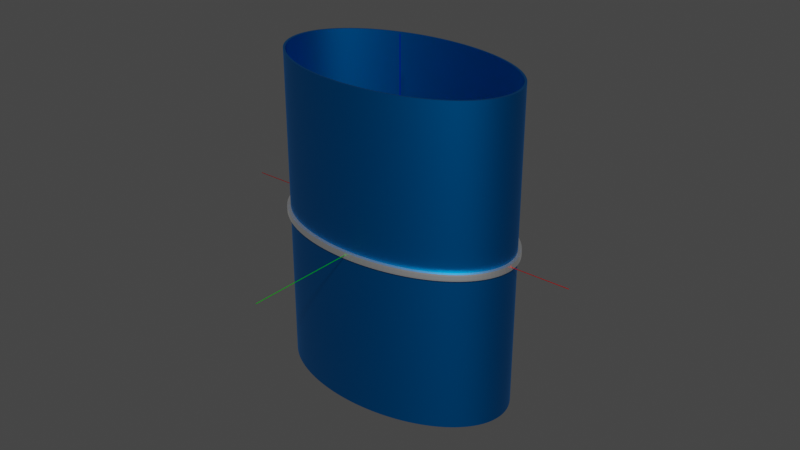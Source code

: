 # Source: cilindre_elliptic_simple.blend  (saved by Blender 3.6.13; exported with 4.5.12 LTS)
import bpy
from mathutils import Matrix  # noqa: F401  (used for matrix-valued properties, if any)

bpy.ops.wm.read_factory_settings(use_empty=True)
scene = bpy.context.scene
scene.name = 'Scene'

# ---- materials (node trees are filled in below, after node groups)
mat_red = bpy.data.materials.new('Red')
mat_red.use_transparent_shadow = False
mat_green = bpy.data.materials.new('Green')
mat_green.use_transparent_shadow = False
mat_blue = bpy.data.materials.new('Blue')
mat_blue.use_transparent_shadow = False
mat_azurebluedark = bpy.data.materials.new('AzureBlueDark')
mat_azurebluedark.use_transparent_shadow = False
mat_white = bpy.data.materials.new('White')
mat_white.use_transparent_shadow = False

# ---- material node trees
mat_red.use_nodes = True; mat_red.node_tree.nodes.clear()
_N = mat_red.node_tree.nodes; _L = mat_red.node_tree.links
n0 = _N.new('ShaderNodeBsdfPrincipled'); n0.name = 'Principled BSDF'; n0.location = (10, 300)
n0.distribution = 'GGX'
n0.subsurface_method = 'RANDOM_WALK_SKIN'
n0.inputs[0].default_value = (1.0, 0.0, 0.0, 0.5)
n0.inputs[1].default_value = 1.0
n0.inputs[3].default_value = 0.0
n0.inputs[13].default_value = 1.0
n0.inputs[27].default_value = (1.0, 0.0, 0.0, 0.5)
n1 = _N.new('ShaderNodeOutputMaterial'); n1.name = 'Material Output'; n1.location = (300, 300)
_L.new(n0.outputs[0], n1.inputs[0])
n1.is_active_output = True
mat_green.use_nodes = True; mat_green.node_tree.nodes.clear()
_N = mat_green.node_tree.nodes; _L = mat_green.node_tree.links
n0 = _N.new('ShaderNodeBsdfPrincipled'); n0.name = 'Principled BSDF'; n0.location = (10, 300)
n0.distribution = 'GGX'
n0.subsurface_method = 'RANDOM_WALK_SKIN'
n0.inputs[0].default_value = (0.0, 1.0, 0.0, 0.5)
n0.inputs[1].default_value = 1.0
n0.inputs[3].default_value = 0.0
n0.inputs[13].default_value = 1.0
n0.inputs[27].default_value = (0.0, 1.0, 0.0, 0.5)
n1 = _N.new('ShaderNodeOutputMaterial'); n1.name = 'Material Output'; n1.location = (300, 300)
_L.new(n0.outputs[0], n1.inputs[0])
n1.is_active_output = True
mat_blue.use_nodes = True; mat_blue.node_tree.nodes.clear()
_N = mat_blue.node_tree.nodes; _L = mat_blue.node_tree.links
n0 = _N.new('ShaderNodeBsdfPrincipled'); n0.name = 'Principled BSDF'; n0.location = (10, 300)
n0.distribution = 'GGX'
n0.subsurface_method = 'RANDOM_WALK_SKIN'
n0.inputs[0].default_value = (0.0, 0.0, 1.0, 0.5)
n0.inputs[1].default_value = 1.0
n0.inputs[3].default_value = 0.0
n0.inputs[13].default_value = 1.0
n0.inputs[27].default_value = (0.0, 0.0, 1.0, 0.5)
n1 = _N.new('ShaderNodeOutputMaterial'); n1.name = 'Material Output'; n1.location = (300, 300)
_L.new(n0.outputs[0], n1.inputs[0])
n1.is_active_output = True
mat_azurebluedark.use_nodes = True; mat_azurebluedark.node_tree.nodes.clear()
_N = mat_azurebluedark.node_tree.nodes; _L = mat_azurebluedark.node_tree.links
n0 = _N.new('ShaderNodeBsdfPrincipled'); n0.name = 'Principled BSDF'; n0.location = (10, 300)
n0.distribution = 'GGX'
n0.subsurface_method = 'RANDOM_WALK_SKIN'
n0.inputs[0].default_value = (0.0, 0.2, 0.6, 0.5)
n0.inputs[1].default_value = 1.0
n0.inputs[3].default_value = 0.0
n0.inputs[13].default_value = 1.0
n0.inputs[27].default_value = (0.0, 0.2, 0.6, 0.5)
n1 = _N.new('ShaderNodeOutputMaterial'); n1.name = 'Material Output'; n1.location = (300, 300)
_L.new(n0.outputs[0], n1.inputs[0])
n1.is_active_output = True
mat_white.use_nodes = True; mat_white.node_tree.nodes.clear()
_N = mat_white.node_tree.nodes; _L = mat_white.node_tree.links
n0 = _N.new('ShaderNodeBsdfPrincipled'); n0.name = 'Principled BSDF'; n0.location = (10, 300)
n0.distribution = 'GGX'
n0.subsurface_method = 'RANDOM_WALK_SKIN'
n0.inputs[0].default_value = (1.0, 1.0, 1.0, 0.5)
n0.inputs[1].default_value = 1.0
n0.inputs[3].default_value = 0.0
n0.inputs[13].default_value = 1.0
n0.inputs[27].default_value = (1.0, 1.0, 1.0, 0.5)
n1 = _N.new('ShaderNodeOutputMaterial'); n1.name = 'Material Output'; n1.location = (300, 300)
_L.new(n0.outputs[0], n1.inputs[0])
n1.is_active_output = True

# ---- world
world_world = bpy.data.worlds.new('World'); scene.world = world_world
world_world.use_nodes = True; world_world.node_tree.nodes.clear()
_N = world_world.node_tree.nodes; _L = world_world.node_tree.links
n0 = _N.new('ShaderNodeOutputWorld'); n0.name = 'World Output'; n0.location = (300, 300)
n1 = _N.new('ShaderNodeBackground'); n1.name = 'Background'; n1.location = (10, 300)
n1.inputs[0].default_value = (0.05088, 0.05088, 0.05088, 1.0)
_L.new(n1.outputs[0], n0.inputs[0])
n0.is_active_output = True
world_world.color = (0.05088, 0.05088, 0.05088)
world_world.use_sun_shadow = False
world_world.sun_shadow_jitter_overblur = 0.0

# ---- meshes
me_cylinder_008 = bpy.data.meshes.new('Cylinder.008')
me_cylinder_008.from_pydata([(0.0, 1.0, 0.0), (0.0, 1.0, 1.0), (0.1951, 0.9808, 0.0), (0.1951, 0.9808, 1.0), (0.3827, 0.9239, 0.0), (0.3827, 0.9239, 1.0), (0.5556, 0.8315, 0.0), (0.5556, 0.8315, 1.0), (0.7071, 0.7071, 0.0), (0.7071, 0.7071, 1.0), (0.8315, 0.5556, 0.0), (0.8315, 0.5556, 1.0), (0.9239, 0.3827, 0.0), (0.9239, 0.3827, 1.0), (0.9808, 0.1951, 0.0), (0.9808, 0.1951, 1.0), (1.0, 0.0, 0.0), (1.0, 0.0, 1.0), (0.9808, -0.1951, 0.0), (0.9808, -0.1951, 1.0), (0.9239, -0.3827, 0.0), (0.9239, -0.3827, 1.0), (0.8315, -0.5556, 0.0), (0.8315, -0.5556, 1.0), (0.7071, -0.7071, 0.0), (0.7071, -0.7071, 1.0), (0.5556, -0.8315, 0.0), (0.5556, -0.8315, 1.0), (0.3827, -0.9239, 0.0), (0.3827, -0.9239, 1.0), (0.1951, -0.9808, 0.0), (0.1951, -0.9808, 1.0), (0.0, -1.0, 0.0), (0.0, -1.0, 1.0), (-0.1951, -0.9808, 0.0), (-0.1951, -0.9808, 1.0), (-0.3827, -0.9239, 0.0), (-0.3827, -0.9239, 1.0), (-0.5556, -0.8315, 0.0), (-0.5556, -0.8315, 1.0), (-0.7071, -0.7071, 0.0), (-0.7071, -0.7071, 1.0), (-0.8315, -0.5556, 0.0), (-0.8315, -0.5556, 1.0), (-0.9239, -0.3827, 0.0), (-0.9239, -0.3827, 1.0), (-0.9808, -0.1951, 0.0), (-0.9808, -0.1951, 1.0), (-1.0, 0.0, 0.0), (-1.0, 0.0, 1.0), (-0.9808, 0.1951, 0.0), (-0.9808, 0.1951, 1.0), (-0.9239, 0.3827, 0.0), (-0.9239, 0.3827, 1.0), (-0.8315, 0.5556, 0.0), (-0.8315, 0.5556, 1.0), (-0.7071, 0.7071, 0.0), (-0.7071, 0.7071, 1.0), (-0.5556, 0.8315, 0.0), (-0.5556, 0.8315, 1.0), (-0.3827, 0.9239, 0.0), (-0.3827, 0.9239, 1.0), (-0.1951, 0.9808, 0.0), (-0.1951, 0.9808, 1.0), (6.903e-31, 3.0, 1.0), (0.5853, 2.942, 1.0), (1.148, 2.772, 1.0), (1.667, 2.494, 1.0), (2.121, 2.121, 1.0), (2.494, 1.667, 1.0), (2.772, 1.148, 1.0), (2.942, 0.5853, 1.0), (3.0, 3.109e-15, 1.0), (2.942, -0.5853, 1.0), (2.772, -1.148, 1.0), (2.494, -1.667, 1.0), (2.121, -2.121, 1.0), (1.667, -2.494, 1.0), (1.148, -2.772, 1.0), (0.5853, -2.942, 1.0), (6.903e-31, -3.0, 1.0), (-0.5853, -2.942, 1.0), (-1.148, -2.772, 1.0), (-1.667, -2.494, 1.0), (-2.121, -2.121, 1.0), (-2.494, -1.667, 1.0), (-2.772, -1.148, 1.0), (-2.942, -0.5853, 1.0), (-3.0, 3.109e-15, 1.0), (-2.942, 0.5853, 1.0), (-2.772, 1.148, 1.0), (-2.494, 1.667, 1.0), (-2.121, 2.121, 1.0), (-1.667, 2.494, 1.0), (-1.148, 2.772, 1.0), (-0.5853, 2.942, 1.0), (6.903e-31, 3.109e-15, 1.429), (-1.479e-29, 0.5, -21.43), (-1.479e-29, 0.5, 21.43), (0.09755, 0.4904, -21.43), (0.09755, 0.4904, 21.43), (0.1913, 0.4619, -21.43), (0.1913, 0.4619, 21.43), (0.2778, 0.4157, -21.43), (0.2778, 0.4157, 21.43), (0.3536, 0.3536, -21.43), (0.3536, 0.3536, 21.43), (0.4157, 0.2778, -21.43), (0.4157, 0.2778, 21.43), (0.4619, 0.1913, -21.43), (0.4619, 0.1913, 21.43), (0.4904, 0.09755, -21.43), (0.4904, 0.09755, 21.43), (0.5, -6.661e-14, -21.43), (0.5, -6.661e-14, 21.43), (0.4904, -0.09755, -21.43), (0.4904, -0.09755, 21.43), (0.4619, -0.1913, -21.43), (0.4619, -0.1913, 21.43), (0.4157, -0.2778, -21.43), (0.4157, -0.2778, 21.43), (0.3536, -0.3536, -21.43), (0.3536, -0.3536, 21.43), (0.2778, -0.4157, -21.43), (0.2778, -0.4157, 21.43), (0.1913, -0.4619, -21.43), (0.1913, -0.4619, 21.43), (0.09755, -0.4904, -21.43), (0.09755, -0.4904, 21.43), (-1.479e-29, -0.5, -21.43), (-1.479e-29, -0.5, 21.43), (-0.09755, -0.4904, -21.43), (-0.09755, -0.4904, 21.43), (-0.1913, -0.4619, -21.43), (-0.1913, -0.4619, 21.43), (-0.2778, -0.4157, -21.43), (-0.2778, -0.4157, 21.43), (-0.3536, -0.3536, -21.43), (-0.3536, -0.3536, 21.43), (-0.4157, -0.2778, -21.43), (-0.4157, -0.2778, 21.43), (-0.4619, -0.1913, -21.43), (-0.4619, -0.1913, 21.43), (-0.4904, -0.09755, -21.43), (-0.4904, -0.09755, 21.43), (-0.5, -6.661e-14, -21.43), (-0.5, -6.661e-14, 21.43), (-0.4904, 0.09755, -21.43), (-0.4904, 0.09755, 21.43), (-0.4619, 0.1913, -21.43), (-0.4619, 0.1913, 21.43), (-0.4157, 0.2778, -21.43), (-0.4157, 0.2778, 21.43), (-0.3536, 0.3536, -21.43), (-0.3536, 0.3536, 21.43), (-0.2778, 0.4157, -21.43), (-0.2778, 0.4157, 21.43), (-0.1913, 0.4619, -21.43), (-0.1913, 0.4619, 21.43), (-0.09755, 0.4904, -21.43), (-0.09755, 0.4904, 21.43), (3.423e-08, 1.0, 6.244e-09), (14.0, 1.0, 6.244e-09), (3.357e-08, 0.9808, -0.01394), (14.0, 0.9808, -0.01394), (3.162e-08, 0.9239, -0.02733), (14.0, 0.9239, -0.02733), (2.846e-08, 0.8315, -0.03968), (14.0, 0.8315, -0.03968), (2.42e-08, 0.7071, -0.05051), (14.0, 0.7071, -0.05051), (1.902e-08, 0.5556, -0.05939), (14.0, 0.5556, -0.05939), (1.31e-08, 0.3827, -0.06599), (14.0, 0.3827, -0.06599), (6.678e-09, 0.1951, -0.07006), (14.0, 0.1951, -0.07006), (5.024e-15, 8.742e-08, -0.07143), (14.0, 5.666e-07, -0.07143), (-6.678e-09, -0.1951, -0.07006), (14.0, -0.1951, -0.07006), (-1.31e-08, -0.3827, -0.06599), (14.0, -0.3827, -0.06599), (-1.902e-08, -0.5556, -0.05939), (14.0, -0.5556, -0.05939), (-2.42e-08, -0.7071, -0.05051), (14.0, -0.7071, -0.05051), (-2.846e-08, -0.8315, -0.03968), (14.0, -0.8315, -0.03968), (-3.162e-08, -0.9239, -0.02733), (14.0, -0.9239, -0.02733), (-3.357e-08, -0.9808, -0.01394), (14.0, -0.9808, -0.01394), (-3.423e-08, -1.0, -6.244e-09), (14.0, -1.0, -6.244e-09), (-3.357e-08, -0.9808, 0.01394), (14.0, -0.9808, 0.01394), (-3.162e-08, -0.9239, 0.02733), (14.0, -0.9239, 0.02733), (-2.846e-08, -0.8315, 0.03968), (14.0, -0.8315, 0.03968), (-2.42e-08, -0.7071, 0.05051), (14.0, -0.7071, 0.05051), (-1.902e-08, -0.5556, 0.05939), (14.0, -0.5556, 0.05939), (-1.31e-08, -0.3827, 0.06599), (14.0, -0.3827, 0.06599), (-6.678e-09, -0.1951, 0.07006), (14.0, -0.1951, 0.07006), (-5.024e-15, -8.742e-08, 0.07143), (14.0, 3.918e-07, 0.07143), (6.678e-09, 0.1951, 0.07006), (14.0, 0.1951, 0.07006), (1.31e-08, 0.3827, 0.06599), (14.0, 0.3827, 0.06599), (1.902e-08, 0.5556, 0.05939), (14.0, 0.5556, 0.05939), (2.42e-08, 0.7071, 0.05051), (14.0, 0.7071, 0.05051), (2.846e-08, 0.8315, 0.03968), (14.0, 0.8315, 0.03968), (3.162e-08, 0.9239, 0.02733), (14.0, 0.9239, 0.02733), (3.357e-08, 0.9808, 0.01394), (14.0, 0.9808, 0.01394), (14.0, 3.0, 1.873e-08), (14.0, 2.942, -0.04181), (14.0, 2.772, -0.082), (14.0, 2.494, -0.1191), (14.0, 2.121, -0.1515), (14.0, 1.667, -0.1782), (14.0, 1.148, -0.198), (14.0, 0.5853, -0.2102), (14.0, 2.623e-07, -0.2143), (14.0, -0.5853, -0.2102), (14.0, -1.148, -0.198), (14.0, -1.667, -0.1782), (14.0, -2.121, -0.1515), (14.0, -2.494, -0.1191), (14.0, -2.772, -0.082), (14.0, -2.942, -0.04181), (14.0, -3.0, -1.873e-08), (14.0, -2.942, 0.04181), (14.0, -2.772, 0.082), (14.0, -2.494, 0.1191), (14.0, -2.121, 0.1515), (14.0, -1.667, 0.1782), (14.0, -1.148, 0.198), (14.0, -0.5853, 0.2102), (14.0, -2.623e-07, 0.2143), (14.0, 0.5853, 0.2102), (14.0, 1.148, 0.198), (14.0, 1.667, 0.1782), (14.0, 2.121, 0.1515), (14.0, 2.494, 0.1191), (14.0, 2.772, 0.082), (14.0, 2.942, 0.04181), (20.0, 2.054e-07, 2.47e-15), (-300.0, 0.5, 3.122e-09), (300.0, 0.5, 3.122e-09), (-300.0, 0.4904, -0.006968), (300.0, 0.4904, -0.006968), (-300.0, 0.4619, -0.01367), (300.0, 0.462, -0.01367), (-300.0, 0.4157, -0.01984), (300.0, 0.4158, -0.01984), (-300.0, 0.3536, -0.02525), (300.0, 0.3536, -0.02525), (-300.0, 0.2778, -0.0297), (300.0, 0.2778, -0.0297), (-300.0, 0.1913, -0.033), (300.0, 0.1914, -0.033), (-300.0, 0.09755, -0.03503), (300.0, 0.09757, -0.03503), (-300.0, 4.371e-08, -0.03571), (300.0, 2.058e-05, -0.03571), (-300.0, -0.09755, -0.03503), (300.0, -0.09752, -0.03503), (-300.0, -0.1913, -0.033), (300.0, -0.1913, -0.033), (-300.0, -0.2778, -0.0297), (300.0, -0.2778, -0.0297), (-300.0, -0.3536, -0.02525), (300.0, -0.3535, -0.02525), (-300.0, -0.4157, -0.01984), (300.0, -0.4157, -0.01984), (-300.0, -0.4619, -0.01367), (300.0, -0.4619, -0.01367), (-300.0, -0.4904, -0.006968), (300.0, -0.4904, -0.006968), (-300.0, -0.5, -3.122e-09), (300.0, -0.5, -3.122e-09), (-300.0, -0.4904, 0.006968), (300.0, -0.4904, 0.006968), (-300.0, -0.4619, 0.01367), (300.0, -0.4619, 0.01367), (-300.0, -0.4157, 0.01984), (300.0, -0.4157, 0.01984), (-300.0, -0.3536, 0.02525), (300.0, -0.3535, 0.02525), (-300.0, -0.2778, 0.0297), (300.0, -0.2778, 0.0297), (-300.0, -0.1913, 0.033), (300.0, -0.1913, 0.033), (-300.0, -0.09755, 0.03503), (300.0, -0.09752, 0.03503), (-300.0, -4.371e-08, 0.03571), (300.0, 2.049e-05, 0.03571), (-300.0, 0.09755, 0.03503), (300.0, 0.09757, 0.03503), (-300.0, 0.1913, 0.033), (300.0, 0.1914, 0.033), (-300.0, 0.2778, 0.0297), (300.0, 0.2778, 0.0297), (-300.0, 0.3536, 0.02525), (300.0, 0.3536, 0.02525), (-300.0, 0.4157, 0.01984), (300.0, 0.4158, 0.01984), (-300.0, 0.4619, 0.01367), (300.0, 0.462, 0.01367), (-300.0, 0.4904, 0.006968), (300.0, 0.4904, 0.006968), (-1.0, 1.941e-23, 6.244e-09), (-1.0, 14.0, 6.244e-09), (-0.9808, -4.332e-17, -0.01394), (-0.9808, 14.0, -0.01394), (-0.9239, -8.497e-17, -0.02733), (-0.9239, 14.0, -0.02733), (-0.8315, -1.234e-16, -0.03968), (-0.8315, 14.0, -0.03968), (-0.7071, -1.57e-16, -0.05051), (-0.7071, 14.0, -0.05051), (-0.5556, -1.846e-16, -0.05939), (-0.5556, 14.0, -0.05939), (-0.3827, -2.051e-16, -0.06599), (-0.3827, 14.0, -0.06599), (-0.1951, -2.178e-16, -0.07006), (-0.1951, 14.0, -0.07006), (-8.742e-08, -2.22e-16, -0.07143), (-8.742e-08, 14.0, -0.07143), (0.1951, -2.178e-16, -0.07006), (0.1951, 14.0, -0.07006), (0.3827, -2.051e-16, -0.06599), (0.3827, 14.0, -0.06599), (0.5556, -1.846e-16, -0.05939), (0.5556, 14.0, -0.05939), (0.7071, -1.57e-16, -0.05051), (0.7071, 14.0, -0.05051), (0.8315, -1.234e-16, -0.03968), (0.8315, 14.0, -0.03968), (0.9239, -8.497e-17, -0.02733), (0.9239, 14.0, -0.02733), (0.9808, -4.332e-17, -0.01394), (0.9808, 14.0, -0.01394), (1.0, -1.941e-23, -6.244e-09), (1.0, 14.0, -6.244e-09), (0.9808, 4.332e-17, 0.01394), (0.9808, 14.0, 0.01394), (0.9239, 8.497e-17, 0.02733), (0.9239, 14.0, 0.02733), (0.8315, 1.234e-16, 0.03968), (0.8315, 14.0, 0.03968), (0.7071, 1.57e-16, 0.05051), (0.7071, 14.0, 0.05051), (0.5556, 1.846e-16, 0.05939), (0.5556, 14.0, 0.05939), (0.3827, 2.051e-16, 0.06599), (0.3827, 14.0, 0.06599), (0.1951, 2.178e-16, 0.07006), (0.1951, 14.0, 0.07006), (8.742e-08, 2.22e-16, 0.07143), (8.742e-08, 14.0, 0.07143), (-0.1951, 2.178e-16, 0.07006), (-0.1951, 14.0, 0.07006), (-0.3827, 2.051e-16, 0.06599), (-0.3827, 14.0, 0.06599), (-0.5556, 1.846e-16, 0.05939), (-0.5556, 14.0, 0.05939), (-0.7071, 1.57e-16, 0.05051), (-0.7071, 14.0, 0.05051), (-0.8315, 1.234e-16, 0.03968), (-0.8315, 14.0, 0.03968), (-0.9239, 8.497e-17, 0.02733), (-0.9239, 14.0, 0.02733), (-0.9808, 4.332e-17, 0.01394), (-0.9808, 14.0, 0.01394), (-3.0, 14.0, 1.873e-08), (-2.942, 14.0, -0.04181), (-2.772, 14.0, -0.082), (-2.494, 14.0, -0.1191), (-2.121, 14.0, -0.1515), (-1.667, 14.0, -0.1782), (-1.148, 14.0, -0.198), (-0.5853, 14.0, -0.2102), (-2.623e-07, 14.0, -0.2143), (0.5853, 14.0, -0.2102), (1.148, 14.0, -0.198), (1.667, 14.0, -0.1782), (2.121, 14.0, -0.1515), (2.494, 14.0, -0.1191), (2.772, 14.0, -0.082), (2.942, 14.0, -0.04181), (3.0, 14.0, -1.873e-08), (2.942, 14.0, 0.04181), (2.772, 14.0, 0.082), (2.494, 14.0, 0.1191), (2.121, 14.0, 0.1515), (1.667, 14.0, 0.1782), (1.148, 14.0, 0.198), (0.5853, 14.0, 0.2102), (2.623e-07, 14.0, 0.2143), (-0.5853, 14.0, 0.2102), (-1.148, 14.0, 0.198), (-1.667, 14.0, 0.1782), (-2.121, 14.0, 0.1515), (-2.494, 14.0, 0.1191), (-2.772, 14.0, 0.082), (-2.942, 14.0, 0.04181), (4.441e-15, 20.0, 7.043e-32), (-0.5, -300.0, 3.122e-09), (-0.5, 300.0, 3.122e-09), (-0.4904, -300.0, -0.006968), (-0.4904, 300.0, -0.006968), (-0.4619, -300.0, -0.01367), (-0.4619, 300.0, -0.01367), (-0.4157, -300.0, -0.01984), (-0.4157, 300.0, -0.01984), (-0.3536, -300.0, -0.02525), (-0.3536, 300.0, -0.02525), (-0.2778, -300.0, -0.0297), (-0.2778, 300.0, -0.0297), (-0.1913, -300.0, -0.033), (-0.1913, 300.0, -0.033), (-0.09755, -300.0, -0.03503), (-0.09755, 300.0, -0.03503), (-4.371e-08, -300.0, -0.03571), (-4.371e-08, 300.0, -0.03571), (0.09755, -300.0, -0.03503), (0.09755, 300.0, -0.03503), (0.1913, -300.0, -0.033), (0.1913, 300.0, -0.033), (0.2778, -300.0, -0.0297), (0.2778, 300.0, -0.0297), (0.3536, -300.0, -0.02525), (0.3536, 300.0, -0.02525), (0.4157, -300.0, -0.01984), (0.4157, 300.0, -0.01984), (0.4619, -300.0, -0.01367), (0.4619, 300.0, -0.01367), (0.4904, -300.0, -0.006968), (0.4904, 300.0, -0.006968), (0.5, -300.0, -3.122e-09), (0.5, 300.0, -3.122e-09), (0.4904, -300.0, 0.006968), (0.4904, 300.0, 0.006968), (0.4619, -300.0, 0.01367), (0.4619, 300.0, 0.01367), (0.4157, -300.0, 0.01984), (0.4157, 300.0, 0.01984), (0.3536, -300.0, 0.02525), (0.3536, 300.0, 0.02525), (0.2778, -300.0, 0.0297), (0.2778, 300.0, 0.0297), (0.1913, -300.0, 0.033), (0.1913, 300.0, 0.033), (0.09755, -300.0, 0.03503), (0.09755, 300.0, 0.03503), (4.371e-08, -300.0, 0.03571), (4.371e-08, 300.0, 0.03571), (-0.09755, -300.0, 0.03503), (-0.09755, 300.0, 0.03503), (-0.1913, -300.0, 0.033), (-0.1913, 300.0, 0.033), (-0.2778, -300.0, 0.0297), (-0.2778, 300.0, 0.0297), (-0.3536, -300.0, 0.02525), (-0.3536, 300.0, 0.02525), (-0.4157, -300.0, 0.01984), (-0.4157, 300.0, 0.01984), (-0.4619, -300.0, 0.01367), (-0.4619, 300.0, 0.01367), (-0.4904, -300.0, 0.006968), (-0.4904, 300.0, 0.006968)], [], [(0, 1, 3, 2), (2, 3, 5, 4), (4, 5, 7, 6), (6, 7, 9, 8), (8, 9, 11, 10), (10, 11, 13, 12), (12, 13, 15, 14), (14, 15, 17, 16), (16, 17, 19, 18), (18, 19, 21, 20), (20, 21, 23, 22), (22, 23, 25, 24), (24, 25, 27, 26), (26, 27, 29, 28), (28, 29, 31, 30), (30, 31, 33, 32), (32, 33, 35, 34), (34, 35, 37, 36), (36, 37, 39, 38), (38, 39, 41, 40), (40, 41, 43, 42), (42, 43, 45, 44), (44, 45, 47, 46), (46, 47, 49, 48), (48, 49, 51, 50), (50, 51, 53, 52), (52, 53, 55, 54), (54, 55, 57, 56), (56, 57, 59, 58), (58, 59, 61, 60), (3, 1, 63, 61, 59, 57, 55, 53, 51, 49, 47, 45, 43, 41, 39, 37, 35, 33, 31, 29, 27, 25, 23, 21, 19, 17, 15, 13, 11, 9, 7, 5), (60, 61, 63, 62), (62, 63, 1, 0), (0, 2, 4, 6, 8, 10, 12, 14, 16, 18, 20, 22, 24, 26, 28, 30, 32, 34, 36, 38, 40, 42, 44, 46, 48, 50, 52, 54, 56, 58, 60, 62), (64, 96, 65), (65, 96, 66), (66, 96, 67), (67, 96, 68), (68, 96, 69), (69, 96, 70), (70, 96, 71), (71, 96, 72), (72, 96, 73), (73, 96, 74), (74, 96, 75), (75, 96, 76), (76, 96, 77), (77, 96, 78), (78, 96, 79), (79, 96, 80), (80, 96, 81), (81, 96, 82), (82, 96, 83), (83, 96, 84), (84, 96, 85), (85, 96, 86), (86, 96, 87), (87, 96, 88), (88, 96, 89), (89, 96, 90), (90, 96, 91), (91, 96, 92), (92, 96, 93), (93, 96, 94), (64, 65, 66, 67, 68, 69, 70, 71, 72, 73, 74, 75, 76, 77, 78, 79, 80, 81, 82, 83, 84, 85, 86, 87, 88, 89, 90, 91, 92, 93, 94, 95), (94, 96, 95), (95, 96, 64), (97, 98, 100, 99), (99, 100, 102, 101), (101, 102, 104, 103), (103, 104, 106, 105), (105, 106, 108, 107), (107, 108, 110, 109), (109, 110, 112, 111), (111, 112, 114, 113), (113, 114, 116, 115), (115, 116, 118, 117), (117, 118, 120, 119), (119, 120, 122, 121), (121, 122, 124, 123), (123, 124, 126, 125), (125, 126, 128, 127), (127, 128, 130, 129), (129, 130, 132, 131), (131, 132, 134, 133), (133, 134, 136, 135), (135, 136, 138, 137), (137, 138, 140, 139), (139, 140, 142, 141), (141, 142, 144, 143), (143, 144, 146, 145), (145, 146, 148, 147), (147, 148, 150, 149), (149, 150, 152, 151), (151, 152, 154, 153), (153, 154, 156, 155), (155, 156, 158, 157), (100, 98, 160, 158, 156, 154, 152, 150, 148, 146, 144, 142, 140, 138, 136, 134, 132, 130, 128, 126, 124, 122, 120, 118, 116, 114, 112, 110, 108, 106, 104, 102), (157, 158, 160, 159), (159, 160, 98, 97), (97, 99, 101, 103, 105, 107, 109, 111, 113, 115, 117, 119, 121, 123, 125, 127, 129, 131, 133, 135, 137, 139, 141, 143, 145, 147, 149, 151, 153, 155, 157, 159), (161, 162, 164, 163), (163, 164, 166, 165), (165, 166, 168, 167), (167, 168, 170, 169), (169, 170, 172, 171), (171, 172, 174, 173), (173, 174, 176, 175), (175, 176, 178, 177), (177, 178, 180, 179), (179, 180, 182, 181), (181, 182, 184, 183), (183, 184, 186, 185), (185, 186, 188, 187), (187, 188, 190, 189), (189, 190, 192, 191), (191, 192, 194, 193), (193, 194, 196, 195), (195, 196, 198, 197), (197, 198, 200, 199), (199, 200, 202, 201), (201, 202, 204, 203), (203, 204, 206, 205), (205, 206, 208, 207), (207, 208, 210, 209), (209, 210, 212, 211), (211, 212, 214, 213), (213, 214, 216, 215), (215, 216, 218, 217), (217, 218, 220, 219), (219, 220, 222, 221), (164, 162, 224, 222, 220, 218, 216, 214, 212, 210, 208, 206, 204, 202, 200, 198, 196, 194, 192, 190, 188, 186, 184, 182, 180, 178, 176, 174, 172, 170, 168, 166), (221, 222, 224, 223), (223, 224, 162, 161), (161, 163, 165, 167, 169, 171, 173, 175, 177, 179, 181, 183, 185, 187, 189, 191, 193, 195, 197, 199, 201, 203, 205, 207, 209, 211, 213, 215, 217, 219, 221, 223), (225, 257, 226), (226, 257, 227), (227, 257, 228), (228, 257, 229), (229, 257, 230), (230, 257, 231), (231, 257, 232), (232, 257, 233), (233, 257, 234), (234, 257, 235), (235, 257, 236), (236, 257, 237), (237, 257, 238), (238, 257, 239), (239, 257, 240), (240, 257, 241), (241, 257, 242), (242, 257, 243), (243, 257, 244), (244, 257, 245), (245, 257, 246), (246, 257, 247), (247, 257, 248), (248, 257, 249), (249, 257, 250), (250, 257, 251), (251, 257, 252), (252, 257, 253), (253, 257, 254), (254, 257, 255), (225, 226, 227, 228, 229, 230, 231, 232, 233, 234, 235, 236, 237, 238, 239, 240, 241, 242, 243, 244, 245, 246, 247, 248, 249, 250, 251, 252, 253, 254, 255, 256), (255, 257, 256), (256, 257, 225), (258, 259, 261, 260), (260, 261, 263, 262), (262, 263, 265, 264), (264, 265, 267, 266), (266, 267, 269, 268), (268, 269, 271, 270), (270, 271, 273, 272), (272, 273, 275, 274), (274, 275, 277, 276), (276, 277, 279, 278), (278, 279, 281, 280), (280, 281, 283, 282), (282, 283, 285, 284), (284, 285, 287, 286), (286, 287, 289, 288), (288, 289, 291, 290), (290, 291, 293, 292), (292, 293, 295, 294), (294, 295, 297, 296), (296, 297, 299, 298), (298, 299, 301, 300), (300, 301, 303, 302), (302, 303, 305, 304), (304, 305, 307, 306), (306, 307, 309, 308), (308, 309, 311, 310), (310, 311, 313, 312), (312, 313, 315, 314), (314, 315, 317, 316), (316, 317, 319, 318), (261, 259, 321, 319, 317, 315, 313, 311, 309, 307, 305, 303, 301, 299, 297, 295, 293, 291, 289, 287, 285, 283, 281, 279, 277, 275, 273, 271, 269, 267, 265, 263), (318, 319, 321, 320), (320, 321, 259, 258), (258, 260, 262, 264, 266, 268, 270, 272, 274, 276, 278, 280, 282, 284, 286, 288, 290, 292, 294, 296, 298, 300, 302, 304, 306, 308, 310, 312, 314, 316, 318, 320), (322, 323, 325, 324), (324, 325, 327, 326), (326, 327, 329, 328), (328, 329, 331, 330), (330, 331, 333, 332), (332, 333, 335, 334), (334, 335, 337, 336), (336, 337, 339, 338), (338, 339, 341, 340), (340, 341, 343, 342), (342, 343, 345, 344), (344, 345, 347, 346), (346, 347, 349, 348), (348, 349, 351, 350), (350, 351, 353, 352), (352, 353, 355, 354), (354, 355, 357, 356), (356, 357, 359, 358), (358, 359, 361, 360), (360, 361, 363, 362), (362, 363, 365, 364), (364, 365, 367, 366), (366, 367, 369, 368), (368, 369, 371, 370), (370, 371, 373, 372), (372, 373, 375, 374), (374, 375, 377, 376), (376, 377, 379, 378), (378, 379, 381, 380), (380, 381, 383, 382), (325, 323, 385, 383, 381, 379, 377, 375, 373, 371, 369, 367, 365, 363, 361, 359, 357, 355, 353, 351, 349, 347, 345, 343, 341, 339, 337, 335, 333, 331, 329, 327), (382, 383, 385, 384), (384, 385, 323, 322), (322, 324, 326, 328, 330, 332, 334, 336, 338, 340, 342, 344, 346, 348, 350, 352, 354, 356, 358, 360, 362, 364, 366, 368, 370, 372, 374, 376, 378, 380, 382, 384), (386, 418, 387), (387, 418, 388), (388, 418, 389), (389, 418, 390), (390, 418, 391), (391, 418, 392), (392, 418, 393), (393, 418, 394), (394, 418, 395), (395, 418, 396), (396, 418, 397), (397, 418, 398), (398, 418, 399), (399, 418, 400), (400, 418, 401), (401, 418, 402), (402, 418, 403), (403, 418, 404), (404, 418, 405), (405, 418, 406), (406, 418, 407), (407, 418, 408), (408, 418, 409), (409, 418, 410), (410, 418, 411), (411, 418, 412), (412, 418, 413), (413, 418, 414), (414, 418, 415), (415, 418, 416), (386, 387, 388, 389, 390, 391, 392, 393, 394, 395, 396, 397, 398, 399, 400, 401, 402, 403, 404, 405, 406, 407, 408, 409, 410, 411, 412, 413, 414, 415, 416, 417), (416, 418, 417), (417, 418, 386), (419, 420, 422, 421), (421, 422, 424, 423), (423, 424, 426, 425), (425, 426, 428, 427), (427, 428, 430, 429), (429, 430, 432, 431), (431, 432, 434, 433), (433, 434, 436, 435), (435, 436, 438, 437), (437, 438, 440, 439), (439, 440, 442, 441), (441, 442, 444, 443), (443, 444, 446, 445), (445, 446, 448, 447), (447, 448, 450, 449), (449, 450, 452, 451), (451, 452, 454, 453), (453, 454, 456, 455), (455, 456, 458, 457), (457, 458, 460, 459), (459, 460, 462, 461), (461, 462, 464, 463), (463, 464, 466, 465), (465, 466, 468, 467), (467, 468, 470, 469), (469, 470, 472, 471), (471, 472, 474, 473), (473, 474, 476, 475), (475, 476, 478, 477), (477, 478, 480, 479), (422, 420, 482, 480, 478, 476, 474, 472, 470, 468, 466, 464, 462, 460, 458, 456, 454, 452, 450, 448, 446, 444, 442, 440, 438, 436, 434, 432, 430, 428, 426, 424), (479, 480, 482, 481), (481, 482, 420, 419), (419, 421, 423, 425, 427, 429, 431, 433, 435, 437, 439, 441, 443, 445, 447, 449, 451, 453, 455, 457, 459, 461, 463, 465, 467, 469, 471, 473, 475, 477, 479, 481)])
me_cylinder_008.polygons.foreach_set('use_smooth', [True] * 303)
me_cylinder_008.polygons.foreach_set('material_index', [0, 0, 0, 0, 0, 0, 0, 0, 0, 0, 0, 0, 0, 0, 0, 0, 0, 0, 0, 0, 0, 0, 0, 0, 0, 0, 0, 0, 0, 0, 0, 0, 0, 0, 0, 0, 0, 0, 0, 0, 0, 0, 0, 0, 0, 0, 0, 0, 0, 0, 0, 0, 0, 0, 0, 0, 0, 0, 0, 0, 0, 0, 0, 0, 0, 0, 0, 0, 0, 0, 0, 0, 0, 0, 0, 0, 0, 0, 0, 0, 0, 0, 0, 0, 0, 0, 0, 0, 0, 0, 0, 0, 0, 0, 0, 0, 0, 0, 0, 0, 0, 1, 1, 1, 1, 1, 1, 1, 1, 1, 1, 1, 1, 1, 1, 1, 1, 1, 1, 1, 1, 1, 1, 1, 1, 1, 1, 1, 1, 1, 1, 1, 1, 1, 1, 1, 1, 1, 1, 1, 1, 1, 1, 1, 1, 1, 1, 1, 1, 1, 1, 1, 1, 1, 1, 1, 1, 1, 1, 1, 1, 1, 1, 1, 1, 1, 1, 1, 1, 1, 1, 1, 1, 1, 1, 1, 1, 1, 1, 1, 1, 1, 1, 1, 1, 1, 1, 1, 1, 1, 1, 1, 1, 1, 1, 1, 1, 1, 1, 1, 1, 1, 2, 2, 2, 2, 2, 2, 2, 2, 2, 2, 2, 2, 2, 2, 2, 2, 2, 2, 2, 2, 2, 2, 2, 2, 2, 2, 2, 2, 2, 2, 2, 2, 2, 2, 2, 2, 2, 2, 2, 2, 2, 2, 2, 2, 2, 2, 2, 2, 2, 2, 2, 2, 2, 2, 2, 2, 2, 2, 2, 2, 2, 2, 2, 2, 2, 2, 2, 2, 2, 2, 2, 2, 2, 2, 2, 2, 2, 2, 2, 2, 2, 2, 2, 2, 2, 2, 2, 2, 2, 2, 2, 2, 2, 2, 2, 2, 2, 2, 2, 2, 2])
_uv = me_cylinder_008.uv_layers.new(name='UVMap')
_uv.uv.foreach_set('vector', [1.0, 0.5, 1.0, 1.0, 0.9688, 1.0, 0.9688, 0.5, 0.9688, 0.5, 0.9688, 1.0, 0.9375, 1.0, 0.9375, 0.5, 0.9375, 0.5, 0.9375, 1.0, 0.9062, 1.0, 0.9062, 0.5, 0.9062, 0.5, 0.9062, 1.0, 0.875, 1.0, 0.875, 0.5, 0.875, 0.5, 0.875, 1.0, 0.8438, 1.0, 0.8438, 0.5, 0.8438, 0.5, 0.8438, 1.0, 0.8125, 1.0, 0.8125, 0.5, 0.8125, 0.5, 0.8125, 1.0, 0.7812, 1.0, 0.7812, 0.5, 0.7812, 0.5, 0.7812, 1.0, 0.75, 1.0, 0.75, 0.5, 0.75, 0.5, 0.75, 1.0, 0.7188, 1.0, 0.7188, 0.5, 0.7188, 0.5, 0.7188, 1.0, 0.6875, 1.0, 0.6875, 0.5, 0.6875, 0.5, 0.6875, 1.0, 0.6562, 1.0, 0.6562, 0.5, 0.6562, 0.5, 0.6562, 1.0, 0.625, 1.0, 0.625, 0.5, 0.625, 0.5, 0.625, 1.0, 0.5938, 1.0, 0.5938, 0.5, 0.5938, 0.5, 0.5938, 1.0, 0.5625, 1.0, 0.5625, 0.5, 0.5625, 0.5, 0.5625, 1.0, 0.5312, 1.0, 0.5312, 0.5, 0.5312, 0.5, 0.5312, 1.0, 0.5, 1.0, 0.5, 0.5, 0.5, 0.5, 0.5, 1.0, 0.4688, 1.0, 0.4688, 0.5, 0.4688, 0.5, 0.4688, 1.0, 0.4375, 1.0, 0.4375, 0.5, 0.4375, 0.5, 0.4375, 1.0, 0.4062, 1.0, 0.4062, 0.5, 0.4062, 0.5, 0.4062, 1.0, 0.375, 1.0, 0.375, 0.5, 0.375, 0.5, 0.375, 1.0, 0.3438, 1.0, 0.3438, 0.5, 0.3438, 0.5, 0.3438, 1.0, 0.3125, 1.0, 0.3125, 0.5, 0.3125, 0.5, 0.3125, 1.0, 0.2812, 1.0, 0.2812, 0.5, 0.2812, 0.5, 0.2812, 1.0, 0.25, 1.0, 0.25, 0.5, 0.25, 0.5, 0.25, 1.0, 0.2188, 1.0, 0.2188, 0.5, 0.2188, 0.5, 0.2188, 1.0, 0.1875, 1.0, 0.1875, 0.5, 0.1875, 0.5, 0.1875, 1.0, 0.1562, 1.0, 0.1562, 0.5, 0.1562, 0.5, 0.1562, 1.0, 0.125, 1.0, 0.125, 0.5, 0.125, 0.5, 0.125, 1.0, 0.09375, 1.0, 0.09375, 0.5, 0.09375, 0.5, 0.09375, 1.0, 0.0625, 1.0, 0.0625, 0.5, 0.2968, 0.4854, 0.25, 0.49, 0.2032, 0.4854, 0.1582, 0.4717, 0.1167, 0.4496, 0.08029, 0.4197, 0.05045, 0.3833, 0.02827, 0.3418, 0.01461, 0.2968, 0.01, 0.25, 0.01461, 0.2032, 0.02827, 0.1582, 0.05045, 0.1167, 0.08029, 0.08029, 0.1167, 0.05045, 0.1582, 0.02827, 0.2032, 0.01461, 0.25, 0.01, 0.2968, 0.01461, 0.3418, 0.02827, 0.3833, 0.05045, 0.4197, 0.08029, 0.4496, 0.1167, 0.4717, 0.1582, 0.4854, 0.2032, 0.49, 0.25, 0.4854, 0.2968, 0.4717, 0.3418, 0.4496, 0.3833, 0.4197, 0.4197, 0.3833, 0.4496, 0.3418, 0.4717, 0.0625, 0.5, 0.0625, 1.0, 0.03125, 1.0, 0.03125, 0.5, 0.03125, 0.5, 0.03125, 1.0, 0.0, 1.0, 0.0, 0.5, 0.75, 0.49, 0.7968, 0.4854, 0.8418, 0.4717, 0.8833, 0.4496, 0.9197, 0.4197, 0.9496, 0.3833, 0.9717, 0.3418, 0.9854, 0.2968, 0.99, 0.25, 0.9854, 0.2032, 0.9717, 0.1582, 0.9496, 0.1167, 0.9197, 0.08029, 0.8833, 0.05045, 0.8418, 0.02827, 0.7968, 0.01461, 0.75, 0.01, 0.7032, 0.01461, 0.6582, 0.02827, 0.6167, 0.05045, 0.5803, 0.08029, 0.5504, 0.1167, 0.5283, 0.1582, 0.5146, 0.2032, 0.51, 0.25, 0.5146, 0.2968, 0.5283, 0.3418, 0.5504, 0.3833, 0.5803, 0.4197, 0.6167, 0.4496, 0.6582, 0.4717, 0.7032, 0.4854, 0.25, 0.49, 0.25, 0.25, 0.2968, 0.4854, 0.2968, 0.4854, 0.25, 0.25, 0.3418, 0.4717, 0.3418, 0.4717, 0.25, 0.25, 0.3833, 0.4496, 0.3833, 0.4496, 0.25, 0.25, 0.4197, 0.4197, 0.4197, 0.4197, 0.25, 0.25, 0.4496, 0.3833, 0.4496, 0.3833, 0.25, 0.25, 0.4717, 0.3418, 0.4717, 0.3418, 0.25, 0.25, 0.4854, 0.2968, 0.4854, 0.2968, 0.25, 0.25, 0.49, 0.25, 0.49, 0.25, 0.25, 0.25, 0.4854, 0.2032, 0.4854, 0.2032, 0.25, 0.25, 0.4717, 0.1582, 0.4717, 0.1582, 0.25, 0.25, 0.4496, 0.1167, 0.4496, 0.1167, 0.25, 0.25, 0.4197, 0.08029, 0.4197, 0.08029, 0.25, 0.25, 0.3833, 0.05045, 0.3833, 0.05045, 0.25, 0.25, 0.3418, 0.02827, 0.3418, 0.02827, 0.25, 0.25, 0.2968, 0.01461, 0.2968, 0.01461, 0.25, 0.25, 0.25, 0.01, 0.25, 0.01, 0.25, 0.25, 0.2032, 0.01461, 0.2032, 0.01461, 0.25, 0.25, 0.1582, 0.02827, 0.1582, 0.02827, 0.25, 0.25, 0.1167, 0.05045, 0.1167, 0.05045, 0.25, 0.25, 0.08029, 0.08029, 0.08029, 0.08029, 0.25, 0.25, 0.05045, 0.1167, 0.05045, 0.1167, 0.25, 0.25, 0.02827, 0.1582, 0.02827, 0.1582, 0.25, 0.25, 0.01461, 0.2032, 0.01461, 0.2032, 0.25, 0.25, 0.01, 0.25, 0.01, 0.25, 0.25, 0.25, 0.01461, 0.2968, 0.01461, 0.2968, 0.25, 0.25, 0.02827, 0.3418, 0.02827, 0.3418, 0.25, 0.25, 0.05045, 0.3833, 0.05045, 0.3833, 0.25, 0.25, 0.08029, 0.4197, 0.08029, 0.4197, 0.25, 0.25, 0.1167, 0.4496, 0.1167, 0.4496, 0.25, 0.25, 0.1582, 0.4717, 0.75, 0.49, 0.7968, 0.4854, 0.8418, 0.4717, 0.8833, 0.4496, 0.9197, 0.4197, 0.9496, 0.3833, 0.9717, 0.3418, 0.9854, 0.2968, 0.99, 0.25, 0.9854, 0.2032, 0.9717, 0.1582, 0.9496, 0.1167, 0.9197, 0.08029, 0.8833, 0.05045, 0.8418, 0.02827, 0.7968, 0.01461, 0.75, 0.01, 0.7032, 0.01461, 0.6582, 0.02827, 0.6167, 0.05045, 0.5803, 0.08029, 0.5504, 0.1167, 0.5283, 0.1582, 0.5146, 0.2032, 0.51, 0.25, 0.5146, 0.2968, 0.5283, 0.3418, 0.5504, 0.3833, 0.5803, 0.4197, 0.6167, 0.4496, 0.6582, 0.4717, 0.7032, 0.4854, 0.1582, 0.4717, 0.25, 0.25, 0.2032, 0.4854, 0.2032, 0.4854, 0.25, 0.25, 0.25, 0.49, 1.0, 0.5, 1.0, 1.0, 0.9688, 1.0, 0.9688, 0.5, 0.9688, 0.5, 0.9688, 1.0, 0.9375, 1.0, 0.9375, 0.5, 0.9375, 0.5, 0.9375, 1.0, 0.9062, 1.0, 0.9062, 0.5, 0.9062, 0.5, 0.9062, 1.0, 0.875, 1.0, 0.875, 0.5, 0.875, 0.5, 0.875, 1.0, 0.8438, 1.0, 0.8438, 0.5, 0.8438, 0.5, 0.8438, 1.0, 0.8125, 1.0, 0.8125, 0.5, 0.8125, 0.5, 0.8125, 1.0, 0.7812, 1.0, 0.7812, 0.5, 0.7812, 0.5, 0.7812, 1.0, 0.75, 1.0, 0.75, 0.5, 0.75, 0.5, 0.75, 1.0, 0.7188, 1.0, 0.7188, 0.5, 0.7188, 0.5, 0.7188, 1.0, 0.6875, 1.0, 0.6875, 0.5, 0.6875, 0.5, 0.6875, 1.0, 0.6562, 1.0, 0.6562, 0.5, 0.6562, 0.5, 0.6562, 1.0, 0.625, 1.0, 0.625, 0.5, 0.625, 0.5, 0.625, 1.0, 0.5938, 1.0, 0.5938, 0.5, 0.5938, 0.5, 0.5938, 1.0, 0.5625, 1.0, 0.5625, 0.5, 0.5625, 0.5, 0.5625, 1.0, 0.5312, 1.0, 0.5312, 0.5, 0.5312, 0.5, 0.5312, 1.0, 0.5, 1.0, 0.5, 0.5, 0.5, 0.5, 0.5, 1.0, 0.4688, 1.0, 0.4688, 0.5, 0.4688, 0.5, 0.4688, 1.0, 0.4375, 1.0, 0.4375, 0.5, 0.4375, 0.5, 0.4375, 1.0, 0.4062, 1.0, 0.4062, 0.5, 0.4062, 0.5, 0.4062, 1.0, 0.375, 1.0, 0.375, 0.5, 0.375, 0.5, 0.375, 1.0, 0.3438, 1.0, 0.3438, 0.5, 0.3438, 0.5, 0.3438, 1.0, 0.3125, 1.0, 0.3125, 0.5, 0.3125, 0.5, 0.3125, 1.0, 0.2812, 1.0, 0.2812, 0.5, 0.2812, 0.5, 0.2812, 1.0, 0.25, 1.0, 0.25, 0.5, 0.25, 0.5, 0.25, 1.0, 0.2188, 1.0, 0.2188, 0.5, 0.2188, 0.5, 0.2188, 1.0, 0.1875, 1.0, 0.1875, 0.5, 0.1875, 0.5, 0.1875, 1.0, 0.1562, 1.0, 0.1562, 0.5, 0.1562, 0.5, 0.1562, 1.0, 0.125, 1.0, 0.125, 0.5, 0.125, 0.5, 0.125, 1.0, 0.09375, 1.0, 0.09375, 0.5, 0.09375, 0.5, 0.09375, 1.0, 0.0625, 1.0, 0.0625, 0.5, 0.2968, 0.4854, 0.25, 0.49, 0.2032, 0.4854, 0.1582, 0.4717, 0.1167, 0.4496, 0.08029, 0.4197, 0.05045, 0.3833, 0.02827, 0.3418, 0.01461, 0.2968, 0.01, 0.25, 0.01461, 0.2032, 0.02827, 0.1582, 0.05045, 0.1167, 0.08029, 0.08029, 0.1167, 0.05045, 0.1582, 0.02827, 0.2032, 0.01461, 0.25, 0.01, 0.2968, 0.01461, 0.3418, 0.02827, 0.3833, 0.05045, 0.4197, 0.08029, 0.4496, 0.1167, 0.4717, 0.1582, 0.4854, 0.2032, 0.49, 0.25, 0.4854, 0.2968, 0.4717, 0.3418, 0.4496, 0.3833, 0.4197, 0.4197, 0.3833, 0.4496, 0.3418, 0.4717, 0.0625, 0.5, 0.0625, 1.0, 0.03125, 1.0, 0.03125, 0.5, 0.03125, 0.5, 0.03125, 1.0, 0.0, 1.0, 0.0, 0.5, 0.75, 0.49, 0.7968, 0.4854, 0.8418, 0.4717, 0.8833, 0.4496, 0.9197, 0.4197, 0.9496, 0.3833, 0.9717, 0.3418, 0.9854, 0.2968, 0.99, 0.25, 0.9854, 0.2032, 0.9717, 0.1582, 0.9496, 0.1167, 0.9197, 0.08029, 0.8833, 0.05045, 0.8418, 0.02827, 0.7968, 0.01461, 0.75, 0.01, 0.7032, 0.01461, 0.6582, 0.02827, 0.6167, 0.05045, 0.5803, 0.08029, 0.5504, 0.1167, 0.5283, 0.1582, 0.5146, 0.2032, 0.51, 0.25, 0.5146, 0.2968, 0.5283, 0.3418, 0.5504, 0.3833, 0.5803, 0.4197, 0.6167, 0.4496, 0.6582, 0.4717, 0.7032, 0.4854, 1.0, 0.5, 1.0, 1.0, 0.9688, 1.0, 0.9688, 0.5, 0.9688, 0.5, 0.9688, 1.0, 0.9375, 1.0, 0.9375, 0.5, 0.9375, 0.5, 0.9375, 1.0, 0.9062, 1.0, 0.9062, 0.5, 0.9062, 0.5, 0.9062, 1.0, 0.875, 1.0, 0.875, 0.5, 0.875, 0.5, 0.875, 1.0, 0.8438, 1.0, 0.8438, 0.5, 0.8438, 0.5, 0.8438, 1.0, 0.8125, 1.0, 0.8125, 0.5, 0.8125, 0.5, 0.8125, 1.0, 0.7812, 1.0, 0.7812, 0.5, 0.7812, 0.5, 0.7812, 1.0, 0.75, 1.0, 0.75, 0.5, 0.75, 0.5, 0.75, 1.0, 0.7188, 1.0, 0.7188, 0.5, 0.7188, 0.5, 0.7188, 1.0, 0.6875, 1.0, 0.6875, 0.5, 0.6875, 0.5, 0.6875, 1.0, 0.6562, 1.0, 0.6562, 0.5, 0.6562, 0.5, 0.6562, 1.0, 0.625, 1.0, 0.625, 0.5, 0.625, 0.5, 0.625, 1.0, 0.5938, 1.0, 0.5938, 0.5, 0.5938, 0.5, 0.5938, 1.0, 0.5625, 1.0, 0.5625, 0.5, 0.5625, 0.5, 0.5625, 1.0, 0.5312, 1.0, 0.5312, 0.5, 0.5312, 0.5, 0.5312, 1.0, 0.5, 1.0, 0.5, 0.5, 0.5, 0.5, 0.5, 1.0, 0.4688, 1.0, 0.4688, 0.5, 0.4688, 0.5, 0.4688, 1.0, 0.4375, 1.0, 0.4375, 0.5, 0.4375, 0.5, 0.4375, 1.0, 0.4062, 1.0, 0.4062, 0.5, 0.4062, 0.5, 0.4062, 1.0, 0.375, 1.0, 0.375, 0.5, 0.375, 0.5, 0.375, 1.0, 0.3438, 1.0, 0.3438, 0.5, 0.3438, 0.5, 0.3438, 1.0, 0.3125, 1.0, 0.3125, 0.5, 0.3125, 0.5, 0.3125, 1.0, 0.2812, 1.0, 0.2812, 0.5, 0.2812, 0.5, 0.2812, 1.0, 0.25, 1.0, 0.25, 0.5, 0.25, 0.5, 0.25, 1.0, 0.2188, 1.0, 0.2188, 0.5, 0.2188, 0.5, 0.2188, 1.0, 0.1875, 1.0, 0.1875, 0.5, 0.1875, 0.5, 0.1875, 1.0, 0.1562, 1.0, 0.1562, 0.5, 0.1562, 0.5, 0.1562, 1.0, 0.125, 1.0, 0.125, 0.5, 0.125, 0.5, 0.125, 1.0, 0.09375, 1.0, 0.09375, 0.5, 0.09375, 0.5, 0.09375, 1.0, 0.0625, 1.0, 0.0625, 0.5, 0.2968, 0.4854, 0.25, 0.49, 0.2032, 0.4854, 0.1582, 0.4717, 0.1167, 0.4496, 0.08029, 0.4197, 0.05045, 0.3833, 0.02827, 0.3418, 0.01461, 0.2968, 0.01, 0.25, 0.01461, 0.2032, 0.02827, 0.1582, 0.05045, 0.1167, 0.08029, 0.08029, 0.1167, 0.05045, 0.1582, 0.02827, 0.2032, 0.01461, 0.25, 0.01, 0.2968, 0.01461, 0.3418, 0.02827, 0.3833, 0.05045, 0.4197, 0.08029, 0.4496, 0.1167, 0.4717, 0.1582, 0.4854, 0.2032, 0.49, 0.25, 0.4854, 0.2968, 0.4717, 0.3418, 0.4496, 0.3833, 0.4197, 0.4197, 0.3833, 0.4496, 0.3418, 0.4717, 0.0625, 0.5, 0.0625, 1.0, 0.03125, 1.0, 0.03125, 0.5, 0.03125, 0.5, 0.03125, 1.0, 0.0, 1.0, 0.0, 0.5, 0.75, 0.49, 0.7968, 0.4854, 0.8418, 0.4717, 0.8833, 0.4496, 0.9197, 0.4197, 0.9496, 0.3833, 0.9717, 0.3418, 0.9854, 0.2968, 0.99, 0.25, 0.9854, 0.2032, 0.9717, 0.1582, 0.9496, 0.1167, 0.9197, 0.08029, 0.8833, 0.05045, 0.8418, 0.02827, 0.7968, 0.01461, 0.75, 0.01, 0.7032, 0.01461, 0.6582, 0.02827, 0.6167, 0.05045, 0.5803, 0.08029, 0.5504, 0.1167, 0.5283, 0.1582, 0.5146, 0.2032, 0.51, 0.25, 0.5146, 0.2968, 0.5283, 0.3418, 0.5504, 0.3833, 0.5803, 0.4197, 0.6167, 0.4496, 0.6582, 0.4717, 0.7032, 0.4854, 0.25, 0.49, 0.25, 0.25, 0.2968, 0.4854, 0.2968, 0.4854, 0.25, 0.25, 0.3418, 0.4717, 0.3418, 0.4717, 0.25, 0.25, 0.3833, 0.4496, 0.3833, 0.4496, 0.25, 0.25, 0.4197, 0.4197, 0.4197, 0.4197, 0.25, 0.25, 0.4496, 0.3833, 0.4496, 0.3833, 0.25, 0.25, 0.4717, 0.3418, 0.4717, 0.3418, 0.25, 0.25, 0.4854, 0.2968, 0.4854, 0.2968, 0.25, 0.25, 0.49, 0.25, 0.49, 0.25, 0.25, 0.25, 0.4854, 0.2032, 0.4854, 0.2032, 0.25, 0.25, 0.4717, 0.1582, 0.4717, 0.1582, 0.25, 0.25, 0.4496, 0.1167, 0.4496, 0.1167, 0.25, 0.25, 0.4197, 0.08029, 0.4197, 0.08029, 0.25, 0.25, 0.3833, 0.05045, 0.3833, 0.05045, 0.25, 0.25, 0.3418, 0.02827, 0.3418, 0.02827, 0.25, 0.25, 0.2968, 0.01461, 0.2968, 0.01461, 0.25, 0.25, 0.25, 0.01, 0.25, 0.01, 0.25, 0.25, 0.2032, 0.01461, 0.2032, 0.01461, 0.25, 0.25, 0.1582, 0.02827, 0.1582, 0.02827, 0.25, 0.25, 0.1167, 0.05045, 0.1167, 0.05045, 0.25, 0.25, 0.08029, 0.08029, 0.08029, 0.08029, 0.25, 0.25, 0.05045, 0.1167, 0.05045, 0.1167, 0.25, 0.25, 0.02827, 0.1582, 0.02827, 0.1582, 0.25, 0.25, 0.01461, 0.2032, 0.01461, 0.2032, 0.25, 0.25, 0.01, 0.25, 0.01, 0.25, 0.25, 0.25, 0.01461, 0.2968, 0.01461, 0.2968, 0.25, 0.25, 0.02827, 0.3418, 0.02827, 0.3418, 0.25, 0.25, 0.05045, 0.3833, 0.05045, 0.3833, 0.25, 0.25, 0.08029, 0.4197, 0.08029, 0.4197, 0.25, 0.25, 0.1167, 0.4496, 0.1167, 0.4496, 0.25, 0.25, 0.1582, 0.4717, 0.75, 0.49, 0.7968, 0.4854, 0.8418, 0.4717, 0.8833, 0.4496, 0.9197, 0.4197, 0.9496, 0.3833, 0.9717, 0.3418, 0.9854, 0.2968, 0.99, 0.25, 0.9854, 0.2032, 0.9717, 0.1582, 0.9496, 0.1167, 0.9197, 0.08029, 0.8833, 0.05045, 0.8418, 0.02827, 0.7968, 0.01461, 0.75, 0.01, 0.7032, 0.01461, 0.6582, 0.02827, 0.6167, 0.05045, 0.5803, 0.08029, 0.5504, 0.1167, 0.5283, 0.1582, 0.5146, 0.2032, 0.51, 0.25, 0.5146, 0.2968, 0.5283, 0.3418, 0.5504, 0.3833, 0.5803, 0.4197, 0.6167, 0.4496, 0.6582, 0.4717, 0.7032, 0.4854, 0.1582, 0.4717, 0.25, 0.25, 0.2032, 0.4854, 0.2032, 0.4854, 0.25, 0.25, 0.25, 0.49, 1.0, 0.5, 1.0, 1.0, 0.9688, 1.0, 0.9688, 0.5, 0.9688, 0.5, 0.9688, 1.0, 0.9375, 1.0, 0.9375, 0.5, 0.9375, 0.5, 0.9375, 1.0, 0.9062, 1.0, 0.9062, 0.5, 0.9062, 0.5, 0.9062, 1.0, 0.875, 1.0, 0.875, 0.5, 0.875, 0.5, 0.875, 1.0, 0.8438, 1.0, 0.8438, 0.5, 0.8438, 0.5, 0.8438, 1.0, 0.8125, 1.0, 0.8125, 0.5, 0.8125, 0.5, 0.8125, 1.0, 0.7812, 1.0, 0.7812, 0.5, 0.7812, 0.5, 0.7812, 1.0, 0.75, 1.0, 0.75, 0.5, 0.75, 0.5, 0.75, 1.0, 0.7188, 1.0, 0.7188, 0.5, 0.7188, 0.5, 0.7188, 1.0, 0.6875, 1.0, 0.6875, 0.5, 0.6875, 0.5, 0.6875, 1.0, 0.6562, 1.0, 0.6562, 0.5, 0.6562, 0.5, 0.6562, 1.0, 0.625, 1.0, 0.625, 0.5, 0.625, 0.5, 0.625, 1.0, 0.5938, 1.0, 0.5938, 0.5, 0.5938, 0.5, 0.5938, 1.0, 0.5625, 1.0, 0.5625, 0.5, 0.5625, 0.5, 0.5625, 1.0, 0.5312, 1.0, 0.5312, 0.5, 0.5312, 0.5, 0.5312, 1.0, 0.5, 1.0, 0.5, 0.5, 0.5, 0.5, 0.5, 1.0, 0.4688, 1.0, 0.4688, 0.5, 0.4688, 0.5, 0.4688, 1.0, 0.4375, 1.0, 0.4375, 0.5, 0.4375, 0.5, 0.4375, 1.0, 0.4062, 1.0, 0.4062, 0.5, 0.4062, 0.5, 0.4062, 1.0, 0.375, 1.0, 0.375, 0.5, 0.375, 0.5, 0.375, 1.0, 0.3438, 1.0, 0.3438, 0.5, 0.3438, 0.5, 0.3438, 1.0, 0.3125, 1.0, 0.3125, 0.5, 0.3125, 0.5, 0.3125, 1.0, 0.2812, 1.0, 0.2812, 0.5, 0.2812, 0.5, 0.2812, 1.0, 0.25, 1.0, 0.25, 0.5, 0.25, 0.5, 0.25, 1.0, 0.2188, 1.0, 0.2188, 0.5, 0.2188, 0.5, 0.2188, 1.0, 0.1875, 1.0, 0.1875, 0.5, 0.1875, 0.5, 0.1875, 1.0, 0.1562, 1.0, 0.1562, 0.5, 0.1562, 0.5, 0.1562, 1.0, 0.125, 1.0, 0.125, 0.5, 0.125, 0.5, 0.125, 1.0, 0.09375, 1.0, 0.09375, 0.5, 0.09375, 0.5, 0.09375, 1.0, 0.0625, 1.0, 0.0625, 0.5, 0.2968, 0.4854, 0.25, 0.49, 0.2032, 0.4854, 0.1582, 0.4717, 0.1167, 0.4496, 0.08029, 0.4197, 0.05045, 0.3833, 0.02827, 0.3418, 0.01461, 0.2968, 0.01, 0.25, 0.01461, 0.2032, 0.02827, 0.1582, 0.05045, 0.1167, 0.08029, 0.08029, 0.1167, 0.05045, 0.1582, 0.02827, 0.2032, 0.01461, 0.25, 0.01, 0.2968, 0.01461, 0.3418, 0.02827, 0.3833, 0.05045, 0.4197, 0.08029, 0.4496, 0.1167, 0.4717, 0.1582, 0.4854, 0.2032, 0.49, 0.25, 0.4854, 0.2968, 0.4717, 0.3418, 0.4496, 0.3833, 0.4197, 0.4197, 0.3833, 0.4496, 0.3418, 0.4717, 0.0625, 0.5, 0.0625, 1.0, 0.03125, 1.0, 0.03125, 0.5, 0.03125, 0.5, 0.03125, 1.0, 0.0, 1.0, 0.0, 0.5, 0.75, 0.49, 0.7968, 0.4854, 0.8418, 0.4717, 0.8833, 0.4496, 0.9197, 0.4197, 0.9496, 0.3833, 0.9717, 0.3418, 0.9854, 0.2968, 0.99, 0.25, 0.9854, 0.2032, 0.9717, 0.1582, 0.9496, 0.1167, 0.9197, 0.08029, 0.8833, 0.05045, 0.8418, 0.02827, 0.7968, 0.01461, 0.75, 0.01, 0.7032, 0.01461, 0.6582, 0.02827, 0.6167, 0.05045, 0.5803, 0.08029, 0.5504, 0.1167, 0.5283, 0.1582, 0.5146, 0.2032, 0.51, 0.25, 0.5146, 0.2968, 0.5283, 0.3418, 0.5504, 0.3833, 0.5803, 0.4197, 0.6167, 0.4496, 0.6582, 0.4717, 0.7032, 0.4854, 1.0, 0.5, 1.0, 1.0, 0.9688, 1.0, 0.9688, 0.5, 0.9688, 0.5, 0.9688, 1.0, 0.9375, 1.0, 0.9375, 0.5, 0.9375, 0.5, 0.9375, 1.0, 0.9062, 1.0, 0.9062, 0.5, 0.9062, 0.5, 0.9062, 1.0, 0.875, 1.0, 0.875, 0.5, 0.875, 0.5, 0.875, 1.0, 0.8438, 1.0, 0.8438, 0.5, 0.8438, 0.5, 0.8438, 1.0, 0.8125, 1.0, 0.8125, 0.5, 0.8125, 0.5, 0.8125, 1.0, 0.7812, 1.0, 0.7812, 0.5, 0.7812, 0.5, 0.7812, 1.0, 0.75, 1.0, 0.75, 0.5, 0.75, 0.5, 0.75, 1.0, 0.7188, 1.0, 0.7188, 0.5, 0.7188, 0.5, 0.7188, 1.0, 0.6875, 1.0, 0.6875, 0.5, 0.6875, 0.5, 0.6875, 1.0, 0.6562, 1.0, 0.6562, 0.5, 0.6562, 0.5, 0.6562, 1.0, 0.625, 1.0, 0.625, 0.5, 0.625, 0.5, 0.625, 1.0, 0.5938, 1.0, 0.5938, 0.5, 0.5938, 0.5, 0.5938, 1.0, 0.5625, 1.0, 0.5625, 0.5, 0.5625, 0.5, 0.5625, 1.0, 0.5312, 1.0, 0.5312, 0.5, 0.5312, 0.5, 0.5312, 1.0, 0.5, 1.0, 0.5, 0.5, 0.5, 0.5, 0.5, 1.0, 0.4688, 1.0, 0.4688, 0.5, 0.4688, 0.5, 0.4688, 1.0, 0.4375, 1.0, 0.4375, 0.5, 0.4375, 0.5, 0.4375, 1.0, 0.4062, 1.0, 0.4062, 0.5, 0.4062, 0.5, 0.4062, 1.0, 0.375, 1.0, 0.375, 0.5, 0.375, 0.5, 0.375, 1.0, 0.3438, 1.0, 0.3438, 0.5, 0.3438, 0.5, 0.3438, 1.0, 0.3125, 1.0, 0.3125, 0.5, 0.3125, 0.5, 0.3125, 1.0, 0.2812, 1.0, 0.2812, 0.5, 0.2812, 0.5, 0.2812, 1.0, 0.25, 1.0, 0.25, 0.5, 0.25, 0.5, 0.25, 1.0, 0.2188, 1.0, 0.2188, 0.5, 0.2188, 0.5, 0.2188, 1.0, 0.1875, 1.0, 0.1875, 0.5, 0.1875, 0.5, 0.1875, 1.0, 0.1562, 1.0, 0.1562, 0.5, 0.1562, 0.5, 0.1562, 1.0, 0.125, 1.0, 0.125, 0.5, 0.125, 0.5, 0.125, 1.0, 0.09375, 1.0, 0.09375, 0.5, 0.09375, 0.5, 0.09375, 1.0, 0.0625, 1.0, 0.0625, 0.5, 0.2968, 0.4854, 0.25, 0.49, 0.2032, 0.4854, 0.1582, 0.4717, 0.1167, 0.4496, 0.08029, 0.4197, 0.05045, 0.3833, 0.02827, 0.3418, 0.01461, 0.2968, 0.01, 0.25, 0.01461, 0.2032, 0.02827, 0.1582, 0.05045, 0.1167, 0.08029, 0.08029, 0.1167, 0.05045, 0.1582, 0.02827, 0.2032, 0.01461, 0.25, 0.01, 0.2968, 0.01461, 0.3418, 0.02827, 0.3833, 0.05045, 0.4197, 0.08029, 0.4496, 0.1167, 0.4717, 0.1582, 0.4854, 0.2032, 0.49, 0.25, 0.4854, 0.2968, 0.4717, 0.3418, 0.4496, 0.3833, 0.4197, 0.4197, 0.3833, 0.4496, 0.3418, 0.4717, 0.0625, 0.5, 0.0625, 1.0, 0.03125, 1.0, 0.03125, 0.5, 0.03125, 0.5, 0.03125, 1.0, 0.0, 1.0, 0.0, 0.5, 0.75, 0.49, 0.7968, 0.4854, 0.8418, 0.4717, 0.8833, 0.4496, 0.9197, 0.4197, 0.9496, 0.3833, 0.9717, 0.3418, 0.9854, 0.2968, 0.99, 0.25, 0.9854, 0.2032, 0.9717, 0.1582, 0.9496, 0.1167, 0.9197, 0.08029, 0.8833, 0.05045, 0.8418, 0.02827, 0.7968, 0.01461, 0.75, 0.01, 0.7032, 0.01461, 0.6582, 0.02827, 0.6167, 0.05045, 0.5803, 0.08029, 0.5504, 0.1167, 0.5283, 0.1582, 0.5146, 0.2032, 0.51, 0.25, 0.5146, 0.2968, 0.5283, 0.3418, 0.5504, 0.3833, 0.5803, 0.4197, 0.6167, 0.4496, 0.6582, 0.4717, 0.7032, 0.4854, 0.25, 0.49, 0.25, 0.25, 0.2968, 0.4854, 0.2968, 0.4854, 0.25, 0.25, 0.3418, 0.4717, 0.3418, 0.4717, 0.25, 0.25, 0.3833, 0.4496, 0.3833, 0.4496, 0.25, 0.25, 0.4197, 0.4197, 0.4197, 0.4197, 0.25, 0.25, 0.4496, 0.3833, 0.4496, 0.3833, 0.25, 0.25, 0.4717, 0.3418, 0.4717, 0.3418, 0.25, 0.25, 0.4854, 0.2968, 0.4854, 0.2968, 0.25, 0.25, 0.49, 0.25, 0.49, 0.25, 0.25, 0.25, 0.4854, 0.2032, 0.4854, 0.2032, 0.25, 0.25, 0.4717, 0.1582, 0.4717, 0.1582, 0.25, 0.25, 0.4496, 0.1167, 0.4496, 0.1167, 0.25, 0.25, 0.4197, 0.08029, 0.4197, 0.08029, 0.25, 0.25, 0.3833, 0.05045, 0.3833, 0.05045, 0.25, 0.25, 0.3418, 0.02827, 0.3418, 0.02827, 0.25, 0.25, 0.2968, 0.01461, 0.2968, 0.01461, 0.25, 0.25, 0.25, 0.01, 0.25, 0.01, 0.25, 0.25, 0.2032, 0.01461, 0.2032, 0.01461, 0.25, 0.25, 0.1582, 0.02827, 0.1582, 0.02827, 0.25, 0.25, 0.1167, 0.05045, 0.1167, 0.05045, 0.25, 0.25, 0.08029, 0.08029, 0.08029, 0.08029, 0.25, 0.25, 0.05045, 0.1167, 0.05045, 0.1167, 0.25, 0.25, 0.02827, 0.1582, 0.02827, 0.1582, 0.25, 0.25, 0.01461, 0.2032, 0.01461, 0.2032, 0.25, 0.25, 0.01, 0.25, 0.01, 0.25, 0.25, 0.25, 0.01461, 0.2968, 0.01461, 0.2968, 0.25, 0.25, 0.02827, 0.3418, 0.02827, 0.3418, 0.25, 0.25, 0.05045, 0.3833, 0.05045, 0.3833, 0.25, 0.25, 0.08029, 0.4197, 0.08029, 0.4197, 0.25, 0.25, 0.1167, 0.4496, 0.1167, 0.4496, 0.25, 0.25, 0.1582, 0.4717, 0.75, 0.49, 0.7968, 0.4854, 0.8418, 0.4717, 0.8833, 0.4496, 0.9197, 0.4197, 0.9496, 0.3833, 0.9717, 0.3418, 0.9854, 0.2968, 0.99, 0.25, 0.9854, 0.2032, 0.9717, 0.1582, 0.9496, 0.1167, 0.9197, 0.08029, 0.8833, 0.05045, 0.8418, 0.02827, 0.7968, 0.01461, 0.75, 0.01, 0.7032, 0.01461, 0.6582, 0.02827, 0.6167, 0.05045, 0.5803, 0.08029, 0.5504, 0.1167, 0.5283, 0.1582, 0.5146, 0.2032, 0.51, 0.25, 0.5146, 0.2968, 0.5283, 0.3418, 0.5504, 0.3833, 0.5803, 0.4197, 0.6167, 0.4496, 0.6582, 0.4717, 0.7032, 0.4854, 0.1582, 0.4717, 0.25, 0.25, 0.2032, 0.4854, 0.2032, 0.4854, 0.25, 0.25, 0.25, 0.49, 1.0, 0.5, 1.0, 1.0, 0.9688, 1.0, 0.9688, 0.5, 0.9688, 0.5, 0.9688, 1.0, 0.9375, 1.0, 0.9375, 0.5, 0.9375, 0.5, 0.9375, 1.0, 0.9062, 1.0, 0.9062, 0.5, 0.9062, 0.5, 0.9062, 1.0, 0.875, 1.0, 0.875, 0.5, 0.875, 0.5, 0.875, 1.0, 0.8438, 1.0, 0.8438, 0.5, 0.8438, 0.5, 0.8438, 1.0, 0.8125, 1.0, 0.8125, 0.5, 0.8125, 0.5, 0.8125, 1.0, 0.7812, 1.0, 0.7812, 0.5, 0.7812, 0.5, 0.7812, 1.0, 0.75, 1.0, 0.75, 0.5, 0.75, 0.5, 0.75, 1.0, 0.7188, 1.0, 0.7188, 0.5, 0.7188, 0.5, 0.7188, 1.0, 0.6875, 1.0, 0.6875, 0.5, 0.6875, 0.5, 0.6875, 1.0, 0.6562, 1.0, 0.6562, 0.5, 0.6562, 0.5, 0.6562, 1.0, 0.625, 1.0, 0.625, 0.5, 0.625, 0.5, 0.625, 1.0, 0.5938, 1.0, 0.5938, 0.5, 0.5938, 0.5, 0.5938, 1.0, 0.5625, 1.0, 0.5625, 0.5, 0.5625, 0.5, 0.5625, 1.0, 0.5312, 1.0, 0.5312, 0.5, 0.5312, 0.5, 0.5312, 1.0, 0.5, 1.0, 0.5, 0.5, 0.5, 0.5, 0.5, 1.0, 0.4688, 1.0, 0.4688, 0.5, 0.4688, 0.5, 0.4688, 1.0, 0.4375, 1.0, 0.4375, 0.5, 0.4375, 0.5, 0.4375, 1.0, 0.4062, 1.0, 0.4062, 0.5, 0.4062, 0.5, 0.4062, 1.0, 0.375, 1.0, 0.375, 0.5, 0.375, 0.5, 0.375, 1.0, 0.3438, 1.0, 0.3438, 0.5, 0.3438, 0.5, 0.3438, 1.0, 0.3125, 1.0, 0.3125, 0.5, 0.3125, 0.5, 0.3125, 1.0, 0.2812, 1.0, 0.2812, 0.5, 0.2812, 0.5, 0.2812, 1.0, 0.25, 1.0, 0.25, 0.5, 0.25, 0.5, 0.25, 1.0, 0.2188, 1.0, 0.2188, 0.5, 0.2188, 0.5, 0.2188, 1.0, 0.1875, 1.0, 0.1875, 0.5, 0.1875, 0.5, 0.1875, 1.0, 0.1562, 1.0, 0.1562, 0.5, 0.1562, 0.5, 0.1562, 1.0, 0.125, 1.0, 0.125, 0.5, 0.125, 0.5, 0.125, 1.0, 0.09375, 1.0, 0.09375, 0.5, 0.09375, 0.5, 0.09375, 1.0, 0.0625, 1.0, 0.0625, 0.5, 0.2968, 0.4854, 0.25, 0.49, 0.2032, 0.4854, 0.1582, 0.4717, 0.1167, 0.4496, 0.08029, 0.4197, 0.05045, 0.3833, 0.02827, 0.3418, 0.01461, 0.2968, 0.01, 0.25, 0.01461, 0.2032, 0.02827, 0.1582, 0.05045, 0.1167, 0.08029, 0.08029, 0.1167, 0.05045, 0.1582, 0.02827, 0.2032, 0.01461, 0.25, 0.01, 0.2968, 0.01461, 0.3418, 0.02827, 0.3833, 0.05045, 0.4197, 0.08029, 0.4496, 0.1167, 0.4717, 0.1582, 0.4854, 0.2032, 0.49, 0.25, 0.4854, 0.2968, 0.4717, 0.3418, 0.4496, 0.3833, 0.4197, 0.4197, 0.3833, 0.4496, 0.3418, 0.4717, 0.0625, 0.5, 0.0625, 1.0, 0.03125, 1.0, 0.03125, 0.5, 0.03125, 0.5, 0.03125, 1.0, 0.0, 1.0, 0.0, 0.5, 0.75, 0.49, 0.7968, 0.4854, 0.8418, 0.4717, 0.8833, 0.4496, 0.9197, 0.4197, 0.9496, 0.3833, 0.9717, 0.3418, 0.9854, 0.2968, 0.99, 0.25, 0.9854, 0.2032, 0.9717, 0.1582, 0.9496, 0.1167, 0.9197, 0.08029, 0.8833, 0.05045, 0.8418, 0.02827, 0.7968, 0.01461, 0.75, 0.01, 0.7032, 0.01461, 0.6582, 0.02827, 0.6167, 0.05045, 0.5803, 0.08029, 0.5504, 0.1167, 0.5283, 0.1582, 0.5146, 0.2032, 0.51, 0.25, 0.5146, 0.2968, 0.5283, 0.3418, 0.5504, 0.3833, 0.5803, 0.4197, 0.6167, 0.4496, 0.6582, 0.4717, 0.7032, 0.4854])
me_cylinder_008.materials.append(mat_red)
me_cylinder_008.materials.append(mat_green)
me_cylinder_008.materials.append(mat_blue)
me_cylinder_008.update()
me_ellipticcylindermesh_001 = bpy.data.meshes.new('EllipticCylinderMesh.001')
me_ellipticcylindermesh_001.from_pydata([(1.0, 0.0, -13.0), (0.9995, 0.03141, -13.0), (0.998, 0.06279, -13.0), (0.9956, 0.09411, -13.0), (0.9921, 0.1253, -13.0), (0.9877, 0.1564, -13.0), (0.9823, 0.1874, -13.0), (0.9759, 0.2181, -13.0), (0.9686, 0.2487, -13.0), (0.9603, 0.279, -13.0), (0.9511, 0.309, -13.0), (0.9409, 0.3387, -13.0), (0.9298, 0.3681, -13.0), (0.9178, 0.3971, -13.0), (0.9048, 0.4258, -13.0), (0.891, 0.454, -13.0), (0.8763, 0.4818, -13.0), (0.8607, 0.509, -13.0), (0.8443, 0.5358, -13.0), (0.8271, 0.5621, -13.0), (0.809, 0.5878, -13.0), (0.7902, 0.6129, -13.0), (0.7705, 0.6374, -13.0), (0.7501, 0.6613, -13.0), (0.729, 0.6845, -13.0), (0.7071, 0.7071, -13.0), (0.6845, 0.729, -13.0), (0.6613, 0.7501, -13.0), (0.6374, 0.7705, -13.0), (0.6129, 0.7902, -13.0), (0.5878, 0.809, -13.0), (0.5621, 0.8271, -13.0), (0.5358, 0.8443, -13.0), (0.509, 0.8607, -13.0), (0.4818, 0.8763, -13.0), (0.454, 0.891, -13.0), (0.4258, 0.9048, -13.0), (0.3971, 0.9178, -13.0), (0.3681, 0.9298, -13.0), (0.3387, 0.9409, -13.0), (0.309, 0.9511, -13.0), (0.279, 0.9603, -13.0), (0.2487, 0.9686, -13.0), (0.2181, 0.9759, -13.0), (0.1874, 0.9823, -13.0), (0.1564, 0.9877, -13.0), (0.1253, 0.9921, -13.0), (0.09411, 0.9956, -13.0), (0.06279, 0.998, -13.0), (0.03141, 0.9995, -13.0), (-1.271e-15, 1.0, -13.0), (-0.03141, 0.9995, -13.0), (-0.06279, 0.998, -13.0), (-0.09411, 0.9956, -13.0), (-0.1253, 0.9921, -13.0), (-0.1564, 0.9877, -13.0), (-0.1874, 0.9823, -13.0), (-0.2181, 0.9759, -13.0), (-0.2487, 0.9686, -13.0), (-0.279, 0.9603, -13.0), (-0.309, 0.9511, -13.0), (-0.3387, 0.9409, -13.0), (-0.3681, 0.9298, -13.0), (-0.3971, 0.9178, -13.0), (-0.4258, 0.9048, -13.0), (-0.454, 0.891, -13.0), (-0.4818, 0.8763, -13.0), (-0.509, 0.8607, -13.0), (-0.5358, 0.8443, -13.0), (-0.5621, 0.8271, -13.0), (-0.5878, 0.809, -13.0), (-0.6129, 0.7902, -13.0), (-0.6374, 0.7705, -13.0), (-0.6613, 0.7501, -13.0), (-0.6845, 0.729, -13.0), (-0.7071, 0.7071, -13.0), (-0.729, 0.6845, -13.0), (-0.7501, 0.6613, -13.0), (-0.7705, 0.6374, -13.0), (-0.7902, 0.6129, -13.0), (-0.809, 0.5878, -13.0), (-0.8271, 0.5621, -13.0), (-0.8443, 0.5358, -13.0), (-0.8607, 0.509, -13.0), (-0.8763, 0.4818, -13.0), (-0.891, 0.454, -13.0), (-0.9048, 0.4258, -13.0), (-0.9178, 0.3971, -13.0), (-0.9298, 0.3681, -13.0), (-0.9409, 0.3387, -13.0), (-0.9511, 0.309, -13.0), (-0.9603, 0.279, -13.0), (-0.9686, 0.2487, -13.0), (-0.9759, 0.2181, -13.0), (-0.9823, 0.1874, -13.0), (-0.9877, 0.1564, -13.0), (-0.9921, 0.1253, -13.0), (-0.9956, 0.09411, -13.0), (-0.998, 0.06279, -13.0), (-0.9995, 0.03141, -13.0), (-1.0, 4.563e-15, -13.0), (-0.9995, -0.03141, -13.0), (-0.998, -0.06279, -13.0), (-0.9956, -0.09411, -13.0), (-0.9921, -0.1253, -13.0), (-0.9877, -0.1564, -13.0), (-0.9823, -0.1874, -13.0), (-0.9759, -0.2181, -13.0), (-0.9686, -0.2487, -13.0), (-0.9603, -0.279, -13.0), (-0.9511, -0.309, -13.0), (-0.9409, -0.3387, -13.0), (-0.9298, -0.3681, -13.0), (-0.9178, -0.3971, -13.0), (-0.9048, -0.4258, -13.0), (-0.891, -0.454, -13.0), (-0.8763, -0.4818, -13.0), (-0.8607, -0.509, -13.0), (-0.8443, -0.5358, -13.0), (-0.8271, -0.5621, -13.0), (-0.809, -0.5878, -13.0), (-0.7902, -0.6129, -13.0), (-0.7705, -0.6374, -13.0), (-0.7501, -0.6613, -13.0), (-0.729, -0.6845, -13.0), (-0.7071, -0.7071, -13.0), (-0.6845, -0.729, -13.0), (-0.6613, -0.7501, -13.0), (-0.6374, -0.7705, -13.0), (-0.6129, -0.7902, -13.0), (-0.5878, -0.809, -13.0), (-0.5621, -0.8271, -13.0), (-0.5358, -0.8443, -13.0), (-0.509, -0.8607, -13.0), (-0.4818, -0.8763, -13.0), (-0.454, -0.891, -13.0), (-0.4258, -0.9048, -13.0), (-0.3971, -0.9178, -13.0), (-0.3681, -0.9298, -13.0), (-0.3387, -0.9409, -13.0), (-0.309, -0.9511, -13.0), (-0.279, -0.9603, -13.0), (-0.2487, -0.9686, -13.0), (-0.2181, -0.9759, -13.0), (-0.1874, -0.9823, -13.0), (-0.1564, -0.9877, -13.0), (-0.1253, -0.9921, -13.0), (-0.09411, -0.9956, -13.0), (-0.06279, -0.998, -13.0), (-0.03141, -0.9995, -13.0), (-1.351e-14, -1.0, -13.0), (0.03141, -0.9995, -13.0), (0.06279, -0.998, -13.0), (0.09411, -0.9956, -13.0), (0.1253, -0.9921, -13.0), (0.1564, -0.9877, -13.0), (0.1874, -0.9823, -13.0), (0.2181, -0.9759, -13.0), (0.2487, -0.9686, -13.0), (0.279, -0.9603, -13.0), (0.309, -0.9511, -13.0), (0.3387, -0.9409, -13.0), (0.3681, -0.9298, -13.0), (0.3971, -0.9178, -13.0), (0.4258, -0.9048, -13.0), (0.454, -0.891, -13.0), (0.4818, -0.8763, -13.0), (0.509, -0.8607, -13.0), (0.5358, -0.8443, -13.0), (0.5621, -0.8271, -13.0), (0.5878, -0.809, -13.0), (0.6129, -0.7902, -13.0), (0.6374, -0.7705, -13.0), (0.6613, -0.7501, -13.0), (0.6845, -0.729, -13.0), (0.7071, -0.7071, -13.0), (0.729, -0.6845, -13.0), (0.7501, -0.6613, -13.0), (0.7705, -0.6374, -13.0), (0.7902, -0.6129, -13.0), (0.809, -0.5878, -13.0), (0.8271, -0.5621, -13.0), (0.8443, -0.5358, -13.0), (0.8607, -0.509, -13.0), (0.8763, -0.4818, -13.0), (0.891, -0.454, -13.0), (0.9048, -0.4258, -13.0), (0.9178, -0.3971, -13.0), (0.9298, -0.3681, -13.0), (0.9409, -0.3387, -13.0), (0.9511, -0.309, -13.0), (0.9603, -0.279, -13.0), (0.9686, -0.2487, -13.0), (0.9759, -0.2181, -13.0), (0.9823, -0.1874, -13.0), (0.9877, -0.1564, -13.0), (0.9921, -0.1253, -13.0), (0.9956, -0.09411, -13.0), (0.998, -0.06279, -13.0), (0.9995, -0.03141, -13.0), (1.0, -2.245e-14, -13.0), (1.0, 0.0, 13.0), (0.9995, 0.03141, 13.0), (0.998, 0.06279, 13.0), (0.9956, 0.09411, 13.0), (0.9921, 0.1253, 13.0), (0.9877, 0.1564, 13.0), (0.9823, 0.1874, 13.0), (0.9759, 0.2181, 13.0), (0.9686, 0.2487, 13.0), (0.9603, 0.279, 13.0), (0.9511, 0.309, 13.0), (0.9409, 0.3387, 13.0), (0.9298, 0.3681, 13.0), (0.9178, 0.3971, 13.0), (0.9048, 0.4258, 13.0), (0.891, 0.454, 13.0), (0.8763, 0.4818, 13.0), (0.8607, 0.509, 13.0), (0.8443, 0.5358, 13.0), (0.8271, 0.5621, 13.0), (0.809, 0.5878, 13.0), (0.7902, 0.6129, 13.0), (0.7705, 0.6374, 13.0), (0.7501, 0.6613, 13.0), (0.729, 0.6845, 13.0), (0.7071, 0.7071, 13.0), (0.6845, 0.729, 13.0), (0.6613, 0.7501, 13.0), (0.6374, 0.7705, 13.0), (0.6129, 0.7902, 13.0), (0.5878, 0.809, 13.0), (0.5621, 0.8271, 13.0), (0.5358, 0.8443, 13.0), (0.509, 0.8607, 13.0), (0.4818, 0.8763, 13.0), (0.454, 0.891, 13.0), (0.4258, 0.9048, 13.0), (0.3971, 0.9178, 13.0), (0.3681, 0.9298, 13.0), (0.3387, 0.9409, 13.0), (0.309, 0.9511, 13.0), (0.279, 0.9603, 13.0), (0.2487, 0.9686, 13.0), (0.2181, 0.9759, 13.0), (0.1874, 0.9823, 13.0), (0.1564, 0.9877, 13.0), (0.1253, 0.9921, 13.0), (0.09411, 0.9956, 13.0), (0.06279, 0.998, 13.0), (0.03141, 0.9995, 13.0), (-1.271e-15, 1.0, 13.0), (-0.03141, 0.9995, 13.0), (-0.06279, 0.998, 13.0), (-0.09411, 0.9956, 13.0), (-0.1253, 0.9921, 13.0), (-0.1564, 0.9877, 13.0), (-0.1874, 0.9823, 13.0), (-0.2181, 0.9759, 13.0), (-0.2487, 0.9686, 13.0), (-0.279, 0.9603, 13.0), (-0.309, 0.9511, 13.0), (-0.3387, 0.9409, 13.0), (-0.3681, 0.9298, 13.0), (-0.3971, 0.9178, 13.0), (-0.4258, 0.9048, 13.0), (-0.454, 0.891, 13.0), (-0.4818, 0.8763, 13.0), (-0.509, 0.8607, 13.0), (-0.5358, 0.8443, 13.0), (-0.5621, 0.8271, 13.0), (-0.5878, 0.809, 13.0), (-0.6129, 0.7902, 13.0), (-0.6374, 0.7705, 13.0), (-0.6613, 0.7501, 13.0), (-0.6845, 0.729, 13.0), (-0.7071, 0.7071, 13.0), (-0.729, 0.6845, 13.0), (-0.7501, 0.6613, 13.0), (-0.7705, 0.6374, 13.0), (-0.7902, 0.6129, 13.0), (-0.809, 0.5878, 13.0), (-0.8271, 0.5621, 13.0), (-0.8443, 0.5358, 13.0), (-0.8607, 0.509, 13.0), (-0.8763, 0.4818, 13.0), (-0.891, 0.454, 13.0), (-0.9048, 0.4258, 13.0), (-0.9178, 0.3971, 13.0), (-0.9298, 0.3681, 13.0), (-0.9409, 0.3387, 13.0), (-0.9511, 0.309, 13.0), (-0.9603, 0.279, 13.0), (-0.9686, 0.2487, 13.0), (-0.9759, 0.2181, 13.0), (-0.9823, 0.1874, 13.0), (-0.9877, 0.1564, 13.0), (-0.9921, 0.1253, 13.0), (-0.9956, 0.09411, 13.0), (-0.998, 0.06279, 13.0), (-0.9995, 0.03141, 13.0), (-1.0, 4.563e-15, 13.0), (-0.9995, -0.03141, 13.0), (-0.998, -0.06279, 13.0), (-0.9956, -0.09411, 13.0), (-0.9921, -0.1253, 13.0), (-0.9877, -0.1564, 13.0), (-0.9823, -0.1874, 13.0), (-0.9759, -0.2181, 13.0), (-0.9686, -0.2487, 13.0), (-0.9603, -0.279, 13.0), (-0.9511, -0.309, 13.0), (-0.9409, -0.3387, 13.0), (-0.9298, -0.3681, 13.0), (-0.9178, -0.3971, 13.0), (-0.9048, -0.4258, 13.0), (-0.891, -0.454, 13.0), (-0.8763, -0.4818, 13.0), (-0.8607, -0.509, 13.0), (-0.8443, -0.5358, 13.0), (-0.8271, -0.5621, 13.0), (-0.809, -0.5878, 13.0), (-0.7902, -0.6129, 13.0), (-0.7705, -0.6374, 13.0), (-0.7501, -0.6613, 13.0), (-0.729, -0.6845, 13.0), (-0.7071, -0.7071, 13.0), (-0.6845, -0.729, 13.0), (-0.6613, -0.7501, 13.0), (-0.6374, -0.7705, 13.0), (-0.6129, -0.7902, 13.0), (-0.5878, -0.809, 13.0), (-0.5621, -0.8271, 13.0), (-0.5358, -0.8443, 13.0), (-0.509, -0.8607, 13.0), (-0.4818, -0.8763, 13.0), (-0.454, -0.891, 13.0), (-0.4258, -0.9048, 13.0), (-0.3971, -0.9178, 13.0), (-0.3681, -0.9298, 13.0), (-0.3387, -0.9409, 13.0), (-0.309, -0.9511, 13.0), (-0.279, -0.9603, 13.0), (-0.2487, -0.9686, 13.0), (-0.2181, -0.9759, 13.0), (-0.1874, -0.9823, 13.0), (-0.1564, -0.9877, 13.0), (-0.1253, -0.9921, 13.0), (-0.09411, -0.9956, 13.0), (-0.06279, -0.998, 13.0), (-0.03141, -0.9995, 13.0), (-1.351e-14, -1.0, 13.0), (0.03141, -0.9995, 13.0), (0.06279, -0.998, 13.0), (0.09411, -0.9956, 13.0), (0.1253, -0.9921, 13.0), (0.1564, -0.9877, 13.0), (0.1874, -0.9823, 13.0), (0.2181, -0.9759, 13.0), (0.2487, -0.9686, 13.0), (0.279, -0.9603, 13.0), (0.309, -0.9511, 13.0), (0.3387, -0.9409, 13.0), (0.3681, -0.9298, 13.0), (0.3971, -0.9178, 13.0), (0.4258, -0.9048, 13.0), (0.454, -0.891, 13.0), (0.4818, -0.8763, 13.0), (0.509, -0.8607, 13.0), (0.5358, -0.8443, 13.0), (0.5621, -0.8271, 13.0), (0.5878, -0.809, 13.0), (0.6129, -0.7902, 13.0), (0.6374, -0.7705, 13.0), (0.6613, -0.7501, 13.0), (0.6845, -0.729, 13.0), (0.7071, -0.7071, 13.0), (0.729, -0.6845, 13.0), (0.7501, -0.6613, 13.0), (0.7705, -0.6374, 13.0), (0.7902, -0.6129, 13.0), (0.809, -0.5878, 13.0), (0.8271, -0.5621, 13.0), (0.8443, -0.5358, 13.0), (0.8607, -0.509, 13.0), (0.8763, -0.4818, 13.0), (0.891, -0.454, 13.0), (0.9048, -0.4258, 13.0), (0.9178, -0.3971, 13.0), (0.9298, -0.3681, 13.0), (0.9409, -0.3387, 13.0), (0.9511, -0.309, 13.0), (0.9603, -0.279, 13.0), (0.9686, -0.2487, 13.0), (0.9759, -0.2181, 13.0), (0.9823, -0.1874, 13.0), (0.9877, -0.1564, 13.0), (0.9921, -0.1253, 13.0), (0.9956, -0.09411, 13.0), (0.998, -0.06279, 13.0), (0.9995, -0.03141, 13.0), (1.0, -2.245e-14, 13.0)], [], [(193, 192, 393, 394), (89, 88, 289, 290), (194, 193, 394, 395), (90, 89, 290, 291), (195, 194, 395, 396), (91, 90, 291, 292), (196, 195, 396, 397), (92, 91, 292, 293), (197, 196, 397, 398), (93, 92, 293, 294), (198, 197, 398, 399), (94, 93, 294, 295), (199, 198, 399, 400), (95, 94, 295, 296), (200, 199, 400, 401), (96, 95, 296, 297), (97, 96, 297, 298), (98, 97, 298, 299), (99, 98, 299, 300), (100, 99, 300, 301), (101, 100, 301, 302), (102, 101, 302, 303), (103, 102, 303, 304), (104, 103, 304, 305), (105, 104, 305, 306), (1, 0, 201, 202), (106, 105, 306, 307), (2, 1, 202, 203), (107, 106, 307, 308), (3, 2, 203, 204), (108, 107, 308, 309), (4, 3, 204, 205), (109, 108, 309, 310), (5, 4, 205, 206), (110, 109, 310, 311), (6, 5, 206, 207), (111, 110, 311, 312), (7, 6, 207, 208), (112, 111, 312, 313), (8, 7, 208, 209), (113, 112, 313, 314), (9, 8, 209, 210), (114, 113, 314, 315), (10, 9, 210, 211), (115, 114, 315, 316), (11, 10, 211, 212), (116, 115, 316, 317), (12, 11, 212, 213), (117, 116, 317, 318), (13, 12, 213, 214), (118, 117, 318, 319), (14, 13, 214, 215), (119, 118, 319, 320), (15, 14, 215, 216), (120, 119, 320, 321), (16, 15, 216, 217), (121, 120, 321, 322), (17, 16, 217, 218), (122, 121, 322, 323), (18, 17, 218, 219), (123, 122, 323, 324), (19, 18, 219, 220), (124, 123, 324, 325), (20, 19, 220, 221), (125, 124, 325, 326), (21, 20, 221, 222), (126, 125, 326, 327), (22, 21, 222, 223), (127, 126, 327, 328), (23, 22, 223, 224), (128, 127, 328, 329), (24, 23, 224, 225), (129, 128, 329, 330), (25, 24, 225, 226), (130, 129, 330, 331), (26, 25, 226, 227), (131, 130, 331, 332), (27, 26, 227, 228), (132, 131, 332, 333), (28, 27, 228, 229), (133, 132, 333, 334), (29, 28, 229, 230), (134, 133, 334, 335), (30, 29, 230, 231), (135, 134, 335, 336), (31, 30, 231, 232), (136, 135, 336, 337), (32, 31, 232, 233), (137, 136, 337, 338), (33, 32, 233, 234), (138, 137, 338, 339), (34, 33, 234, 235), (139, 138, 339, 340), (35, 34, 235, 236), (140, 139, 340, 341), (36, 35, 236, 237), (141, 140, 341, 342), (37, 36, 237, 238), (142, 141, 342, 343), (38, 37, 238, 239), (143, 142, 343, 344), (39, 38, 239, 240), (144, 143, 344, 345), (40, 39, 240, 241), (145, 144, 345, 346), (41, 40, 241, 242), (146, 145, 346, 347), (42, 41, 242, 243), (147, 146, 347, 348), (43, 42, 243, 244), (148, 147, 348, 349), (44, 43, 244, 245), (149, 148, 349, 350), (45, 44, 245, 246), (150, 149, 350, 351), (46, 45, 246, 247), (151, 150, 351, 352), (47, 46, 247, 248), (152, 151, 352, 353), (48, 47, 248, 249), (153, 152, 353, 354), (49, 48, 249, 250), (154, 153, 354, 355), (50, 49, 250, 251), (155, 154, 355, 356), (51, 50, 251, 252), (156, 155, 356, 357), (52, 51, 252, 253), (157, 156, 357, 358), (53, 52, 253, 254), (158, 157, 358, 359), (54, 53, 254, 255), (159, 158, 359, 360), (55, 54, 255, 256), (160, 159, 360, 361), (56, 55, 256, 257), (161, 160, 361, 362), (57, 56, 257, 258), (162, 161, 362, 363), (58, 57, 258, 259), (163, 162, 363, 364), (59, 58, 259, 260), (164, 163, 364, 365), (60, 59, 260, 261), (165, 164, 365, 366), (61, 60, 261, 262), (166, 165, 366, 367), (62, 61, 262, 263), (167, 166, 367, 368), (63, 62, 263, 264), (168, 167, 368, 369), (64, 63, 264, 265), (169, 168, 369, 370), (65, 64, 265, 266), (170, 169, 370, 371), (66, 65, 266, 267), (171, 170, 371, 372), (67, 66, 267, 268), (172, 171, 372, 373), (68, 67, 268, 269), (173, 172, 373, 374), (69, 68, 269, 270), (174, 173, 374, 375), (70, 69, 270, 271), (175, 174, 375, 376), (71, 70, 271, 272), (176, 175, 376, 377), (72, 71, 272, 273), (177, 176, 377, 378), (73, 72, 273, 274), (178, 177, 378, 379), (74, 73, 274, 275), (179, 178, 379, 380), (75, 74, 275, 276), (180, 179, 380, 381), (76, 75, 276, 277), (181, 180, 381, 382), (77, 76, 277, 278), (182, 181, 382, 383), (78, 77, 278, 279), (183, 182, 383, 384), (79, 78, 279, 280), (184, 183, 384, 385), (80, 79, 280, 281), (185, 184, 385, 386), (81, 80, 281, 282), (186, 185, 386, 387), (82, 81, 282, 283), (187, 186, 387, 388), (83, 82, 283, 284), (188, 187, 388, 389), (84, 83, 284, 285), (189, 188, 389, 390), (85, 84, 285, 286), (190, 189, 390, 391), (86, 85, 286, 287), (191, 190, 391, 392), (87, 86, 287, 288), (192, 191, 392, 393), (88, 87, 288, 289)])
me_ellipticcylindermesh_001.materials.append(mat_azurebluedark)
me_ellipticcylindermesh_001.update()
me_placeholder_mesh_001 = bpy.data.meshes.new('placeholder_mesh.001')
me_placeholder_mesh_001.from_pydata([(10.0, 0.0, 0.0), (9.988, 0.2944, 0.0), (9.952, 0.5881, 0.0), (9.892, 0.8804, 0.0), (9.808, 1.171, 0.0), (9.7, 1.458, 0.0), (9.569, 1.742, 0.0), (9.415, 2.021, 0.0), (9.239, 2.296, 0.0), (9.04, 2.565, 0.0), (8.819, 2.828, 0.0), (8.577, 3.085, 0.0), (8.315, 3.333, 0.0), (8.032, 3.574, 0.0), (7.73, 3.806, 0.0), (7.41, 4.029, 0.0), (7.071, 4.243, 0.0), (6.716, 4.446, 0.0), (6.344, 4.638, 0.0), (5.957, 4.819, 0.0), (5.556, 4.989, 0.0), (5.141, 5.146, 0.0), (4.714, 5.292, 0.0), (4.276, 5.424, 0.0), (3.827, 5.543, 0.0), (3.369, 5.649, 0.0), (2.903, 5.742, 0.0), (2.43, 5.82, 0.0), (1.951, 5.885, 0.0), (1.467, 5.935, 0.0), (0.9802, 5.971, 0.0), (0.4907, 5.993, 0.0), (-1.049e-14, 6.0, 0.0), (-0.4907, 5.993, 0.0), (-0.9802, 5.971, 0.0), (-1.467, 5.935, 0.0), (-1.951, 5.885, 0.0), (-2.43, 5.82, 0.0), (-2.903, 5.742, 0.0), (-3.369, 5.649, 0.0), (-3.827, 5.543, 0.0), (-4.276, 5.424, 0.0), (-4.714, 5.292, 0.0), (-5.141, 5.146, 0.0), (-5.556, 4.989, 0.0), (-5.957, 4.819, 0.0), (-6.344, 4.638, 0.0), (-6.716, 4.446, 0.0), (-7.071, 4.243, 0.0), (-7.41, 4.029, 0.0), (-7.73, 3.806, 0.0), (-8.032, 3.574, 0.0), (-8.315, 3.333, 0.0), (-8.577, 3.085, 0.0), (-8.819, 2.828, 0.0), (-9.04, 2.565, 0.0), (-9.239, 2.296, 0.0), (-9.415, 2.021, 0.0), (-9.569, 1.742, 0.0), (-9.7, 1.458, 0.0), (-9.808, 1.171, 0.0), (-9.892, 0.8804, 0.0), (-9.952, 0.5881, 0.0), (-9.988, 0.2944, 0.0), (-10.0, 1.406e-14, 0.0), (-9.988, -0.2944, 0.0), (-9.952, -0.5881, 0.0), (-9.892, -0.8804, 0.0), (-9.808, -1.171, 0.0), (-9.7, -1.458, 0.0), (-9.569, -1.742, 0.0), (-9.415, -2.021, 0.0), (-9.239, -2.296, 0.0), (-9.04, -2.565, 0.0), (-8.819, -2.828, 0.0), (-8.577, -3.085, 0.0), (-8.315, -3.333, 0.0), (-8.032, -3.574, 0.0), (-7.73, -3.806, 0.0), (-7.41, -4.029, 0.0), (-7.071, -4.243, 0.0), (-6.716, -4.446, 0.0), (-6.344, -4.638, 0.0), (-5.957, -4.819, 0.0), (-5.556, -4.989, 0.0), (-5.141, -5.146, 0.0), (-4.714, -5.292, 0.0), (-4.276, -5.424, 0.0), (-3.827, -5.543, 0.0), (-3.369, -5.649, 0.0), (-2.903, -5.742, 0.0), (-2.43, -5.82, 0.0), (-1.951, -5.885, 0.0), (-1.467, -5.935, 0.0), (-0.9802, -5.971, 0.0), (-0.4907, -5.993, 0.0), (-7.289e-14, -6.0, 0.0), (0.4907, -5.993, 0.0), (0.9802, -5.971, 0.0), (1.467, -5.935, 0.0), (1.951, -5.885, 0.0), (2.43, -5.82, 0.0), (2.903, -5.742, 0.0), (3.369, -5.649, 0.0), (3.827, -5.543, 0.0), (4.276, -5.424, 0.0), (4.714, -5.292, 0.0), (5.141, -5.146, 0.0), (5.556, -4.989, 0.0), (5.957, -4.819, 0.0), (6.344, -4.638, 0.0), (6.716, -4.446, 0.0), (7.071, -4.243, 0.0), (7.41, -4.029, 0.0), (7.73, -3.806, 0.0), (8.032, -3.574, 0.0), (8.315, -3.333, 0.0), (8.577, -3.085, 0.0), (8.819, -2.828, 0.0), (9.04, -2.565, 0.0), (9.239, -2.296, 0.0), (9.415, -2.021, 0.0), (9.569, -1.742, 0.0), (9.7, -1.458, 0.0), (9.808, -1.171, 0.0), (9.892, -0.8804, 0.0), (9.952, -0.5881, 0.0), (9.988, -0.2944, 0.0), (10.0, -7.608e-14, 0.0)], [(0, 1), (1, 2), (2, 3), (3, 4), (4, 5), (5, 6), (6, 7), (7, 8), (8, 9), (9, 10), (10, 11), (11, 12), (12, 13), (13, 14), (14, 15), (15, 16), (16, 17), (17, 18), (18, 19), (19, 20), (20, 21), (21, 22), (22, 23), (23, 24), (24, 25), (25, 26), (26, 27), (27, 28), (28, 29), (29, 30), (30, 31), (31, 32), (32, 33), (33, 34), (34, 35), (35, 36), (36, 37), (37, 38), (38, 39), (39, 40), (40, 41), (41, 42), (42, 43), (43, 44), (44, 45), (45, 46), (46, 47), (47, 48), (48, 49), (49, 50), (50, 51), (51, 52), (52, 53), (53, 54), (54, 55), (55, 56), (56, 57), (57, 58), (58, 59), (59, 60), (60, 61), (61, 62), (62, 63), (63, 64), (64, 65), (65, 66), (66, 67), (67, 68), (68, 69), (69, 70), (70, 71), (71, 72), (72, 73), (73, 74), (74, 75), (75, 76), (76, 77), (77, 78), (78, 79), (79, 80), (80, 81), (81, 82), (82, 83), (83, 84), (84, 85), (85, 86), (86, 87), (87, 88), (88, 89), (89, 90), (90, 91), (91, 92), (92, 93), (93, 94), (94, 95), (95, 96), (96, 97), (97, 98), (98, 99), (99, 100), (100, 101), (101, 102), (102, 103), (103, 104), (104, 105), (105, 106), (106, 107), (107, 108), (108, 109), (109, 110), (110, 111), (111, 112), (112, 113), (113, 114), (114, 115), (115, 116), (116, 117), (117, 118), (118, 119), (119, 120), (120, 121), (121, 122), (122, 123), (123, 124), (124, 125), (125, 126), (126, 127), (127, 128)], [])
me_placeholder_mesh_001.materials.append(mat_white)
me_placeholder_mesh_001.update()

# ---- objects
ob_refer_ncia_can_nica = bpy.data.objects.new('Referència canònica', me_cylinder_008)
ob_ellipticcylinder = bpy.data.objects.new('EllipticCylinder', me_ellipticcylindermesh_001)
ob_ellipse = bpy.data.objects.new('Ellipse', me_placeholder_mesh_001)

# ---- transforms, parenting, visibility, modifiers, constraints
ob_refer_ncia_can_nica.location = (0.0, 0.0, 0.0)
ob_refer_ncia_can_nica.rotation_mode = 'QUATERNION'
ob_refer_ncia_can_nica.rotation_quaternion = (0.5, 0.5, 0.5, 0.5)
ob_refer_ncia_can_nica.scale = (0.05, 0.05, 0.7)
ob_ellipticcylinder.location = (0.0, 0.0, 0.0)
ob_ellipticcylinder.rotation_mode = 'QUATERNION'
ob_ellipticcylinder.rotation_quaternion = (1.0, 0.0, 0.0, 0.0)
ob_ellipticcylinder.scale = (10.0, 6.0, 1.0)
_m = ob_ellipticcylinder.modifiers.new('Solidify', 'SOLIDIFY')
_m.thickness = 0.02
_m.offset = 1.0
_m = ob_ellipticcylinder.modifiers.new('SubSurf', 'SUBSURF')
_m.subdivision_type = 'SIMPLE'
_m.levels = 4
ob_ellipse.location = (0.0, 0.0, 0.0)
ob_ellipse.rotation_mode = 'QUATERNION'
ob_ellipse.rotation_quaternion = (1.0, 0.0, 0.0, 0.0)
_m = ob_ellipse.modifiers.new('skin', 'SKIN')
_m = ob_ellipse.modifiers.new('SubSurf', 'SUBSURF')
_m.subdivision_type = 'SIMPLE'
_m.levels = 4
_m = ob_ellipse.modifiers.new('Solidify', 'SOLIDIFY')
_m.thickness = 0.02
_m.offset = 1.0

# ---- collection membership
scene.collection.objects.link(ob_refer_ncia_can_nica)
scene.collection.objects.link(ob_ellipticcylinder)
scene.collection.objects.link(ob_ellipse)

# ---- scene / render settings (as saved in the file)
scene.frame_start = 0; scene.frame_end = 1420; scene.frame_set(0)
scene.render.engine = 'BLENDER_EEVEE_NEXT'
scene.cycles.sampling_pattern = 'TABULATED_SOBOL'
scene.cycles.use_light_tree = False
scene.view_settings.view_transform = 'Filmic'
bpy.context.view_layer.update()

# ---- added for rendering (the .blend has no active camera and no usable light): camera, sun
cam_auto = bpy.data.cameras.new('AutoCamera')
cam_auto.lens = 50.0
cam_auto.sensor_width = 36.0
cam_auto.clip_end = 1000.0
ob_auto_camera = bpy.data.objects.new('AutoCamera', cam_auto)
scene.collection.objects.link(ob_auto_camera)
ob_auto_camera.location = (48.0761, -57.6913, 38.4609)
ob_auto_camera.rotation_euler = (1.09748, -7.21219e-08, 0.694738)
scene.camera = ob_auto_camera
light_auto_sun = bpy.data.lights.new('AutoSun', 'SUN')
light_auto_sun.energy = 3.0
light_auto_sun.angle = 0.0523599
ob_auto_sun = bpy.data.objects.new('AutoSun', light_auto_sun)
scene.collection.objects.link(ob_auto_sun)
ob_auto_sun.rotation_euler = (0.872665, 0.174533, 0.523599)
bpy.context.view_layer.update()

